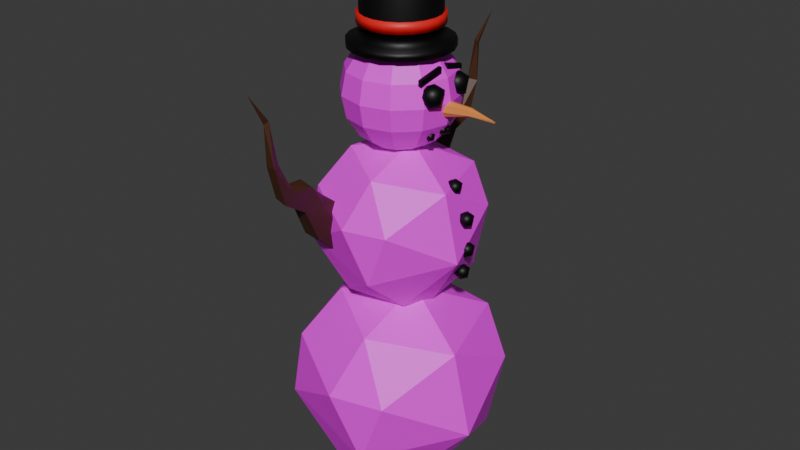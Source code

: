# Source: Snowman.blend  (saved by Blender 4.0.36; exported with 4.5.12 LTS)
import bpy
from mathutils import Matrix  # noqa: F401  (used for matrix-valued properties, if any)

bpy.ops.wm.read_factory_settings(use_empty=True)
scene = bpy.context.scene
scene.name = 'Scene'

# ---- collections
col_collection = bpy.data.collections.new('Collection'); scene.collection.children.link(col_collection)

# ---- images (referenced by path relative to the original .blend; pixels are not part of the script)
import os
ASSET_DIR = os.environ.get("B2B_ASSET_DIR", "")  # directory of the original .blend (textures are referenced by path, not embedded)
HERE = os.path.dirname(os.path.abspath(__file__))  # packed textures are extracted next to this script under _unpacked/

def load_image(name, relpath, width, height, colorspace="sRGB"):
    """Load a texture the original file referenced (path relative to the .blend, or extracted next to this script)."""
    p = next((c for c in (os.path.join(HERE, relpath), os.path.join(ASSET_DIR, relpath)) if relpath and os.path.exists(c)), "")
    if p:
        img = bpy.data.images.load(p, check_existing=True)
        img.name = name
    else:  # same state as the original file: an image datablock whose file is absent (Cycles renders it pink)
        img = bpy.data.images.new(name, width, height)
        img.source = "FILE"
        img.filepath = "//" + (relpath or name)
    img.colorspace_settings.name = colorspace
    return img
img_snow_png = load_image('Snow.PNG', 'Snow.PNG', 1024, 1024, 'sRGB')

# ---- materials (node trees are filled in below, after node groups)
mat_snow = bpy.data.materials.new('Snow')
mat_snow.use_transparent_shadow = False
mat_material_003 = bpy.data.materials.new('Material.003')
mat_material_003.use_transparent_shadow = False
mat_material_005 = bpy.data.materials.new('Material.005')
mat_material_005.use_transparent_shadow = False
mat_material_006 = bpy.data.materials.new('Material.006')
mat_material_006.use_transparent_shadow = False
mat_material_001 = bpy.data.materials.new('Material.001')
mat_material_001.use_transparent_shadow = False
mat_grass = bpy.data.materials.new('Grass')
mat_grass.use_transparent_shadow = False
mat_snow_001 = bpy.data.materials.new('Snow.001')
mat_snow_001.use_transparent_shadow = False

# ---- material node trees
mat_snow.use_nodes = True; mat_snow.node_tree.nodes.clear()
_N = mat_snow.node_tree.nodes; _L = mat_snow.node_tree.links
n0 = _N.new('ShaderNodeBsdfPrincipled'); n0.name = 'Principled BSDF'; n0.location = (10, 300)
n0.inputs[3].default_value = 1.45
n1 = _N.new('ShaderNodeOutputMaterial'); n1.name = 'Material Output'; n1.location = (300, 300)
n2 = _N.new('ShaderNodeTexImage'); n2.name = 'Image Texture'; n2.location = (-583, 219)
n2.image = img_snow_png
_L.new(n0.outputs[0], n1.inputs[0])
_L.new(n2.outputs[0], n0.inputs[0])
n1.is_active_output = True
mat_material_003.use_nodes = True; mat_material_003.node_tree.nodes.clear()
_N = mat_material_003.node_tree.nodes; _L = mat_material_003.node_tree.links
n0 = _N.new('ShaderNodeBsdfPrincipled'); n0.name = 'Principled BSDF'; n0.location = (10, 300)
n0.distribution = 'GGX'
n0.subsurface_method = 'RANDOM_WALK_SKIN'
n0.inputs[0].default_value = (0.0, 0.0, 0.0, 1.0)
n0.inputs[3].default_value = 1.45
n0.inputs[27].default_value = (0.0, 0.0, 0.0, 1.0)
n0.inputs[28].default_value = 1.0
n1 = _N.new('ShaderNodeOutputMaterial'); n1.name = 'Material Output'; n1.location = (300, 300)
_L.new(n0.outputs[0], n1.inputs[0])
n1.is_active_output = True
mat_material_005.use_nodes = True; mat_material_005.node_tree.nodes.clear()
_N = mat_material_005.node_tree.nodes; _L = mat_material_005.node_tree.links
n0 = _N.new('ShaderNodeBsdfPrincipled'); n0.name = 'Principled BSDF'; n0.location = (10, 300)
n0.distribution = 'GGX'
n0.subsurface_method = 'RANDOM_WALK_SKIN'
n0.inputs[0].default_value = (0.8, 0.2817, 0.06342, 1.0)
n0.inputs[3].default_value = 1.45
n0.inputs[27].default_value = (0.0, 0.0, 0.0, 1.0)
n0.inputs[28].default_value = 1.0
n1 = _N.new('ShaderNodeOutputMaterial'); n1.name = 'Material Output'; n1.location = (300, 300)
_L.new(n0.outputs[0], n1.inputs[0])
n1.is_active_output = True
mat_material_006.use_nodes = True; mat_material_006.node_tree.nodes.clear()
_N = mat_material_006.node_tree.nodes; _L = mat_material_006.node_tree.links
n0 = _N.new('ShaderNodeBsdfPrincipled'); n0.name = 'Principled BSDF'; n0.location = (10, 300)
n0.distribution = 'GGX'
n0.subsurface_method = 'RANDOM_WALK_SKIN'
n0.inputs[0].default_value = (0.8, 0.01142, 0.01345, 1.0)
n0.inputs[3].default_value = 1.45
n0.inputs[27].default_value = (0.0, 0.0, 0.0, 1.0)
n0.inputs[28].default_value = 1.0
n1 = _N.new('ShaderNodeOutputMaterial'); n1.name = 'Material Output'; n1.location = (300, 300)
_L.new(n0.outputs[0], n1.inputs[0])
n1.is_active_output = True
mat_material_001.use_nodes = True; mat_material_001.node_tree.nodes.clear()
_N = mat_material_001.node_tree.nodes; _L = mat_material_001.node_tree.links
n0 = _N.new('ShaderNodeBsdfPrincipled'); n0.name = 'Principled BSDF'; n0.location = (10, 300)
n0.distribution = 'GGX'
n0.subsurface_method = 'RANDOM_WALK_SKIN'
n0.inputs[0].default_value = (0.06681, 0.02359, 0.008742, 1.0)
n0.inputs[3].default_value = 1.45
n0.inputs[27].default_value = (0.0, 0.0, 0.0, 1.0)
n0.inputs[28].default_value = 1.0
n1 = _N.new('ShaderNodeOutputMaterial'); n1.name = 'Material Output'; n1.location = (300, 300)
_L.new(n0.outputs[0], n1.inputs[0])
n1.is_active_output = True
mat_grass.use_nodes = True; mat_grass.node_tree.nodes.clear()
_N = mat_grass.node_tree.nodes; _L = mat_grass.node_tree.links
n0 = _N.new('ShaderNodeBsdfPrincipled'); n0.name = 'Principled BSDF'; n0.location = (10, 300)
n0.distribution = 'GGX'
n0.subsurface_method = 'RANDOM_WALK_SKIN'
n0.inputs[0].default_value = (0.02013, 0.06372, 0.01621, 1.0)
n0.inputs[3].default_value = 1.45
n0.inputs[27].default_value = (0.0, 0.0, 0.0, 1.0)
n0.inputs[28].default_value = 1.0
n1 = _N.new('ShaderNodeOutputMaterial'); n1.name = 'Material Output'; n1.location = (300, 300)
_L.new(n0.outputs[0], n1.inputs[0])
n1.is_active_output = True
mat_snow_001.use_nodes = True; mat_snow_001.node_tree.nodes.clear()
_N = mat_snow_001.node_tree.nodes; _L = mat_snow_001.node_tree.links
n0 = _N.new('ShaderNodeBsdfPrincipled'); n0.name = 'Principled BSDF'; n0.location = (10, 300)
n0.distribution = 'GGX'
n0.subsurface_method = 'RANDOM_WALK_SKIN'
n0.inputs[0].default_value = (0.3424, 0.3424, 0.3424, 1.0)
n0.inputs[3].default_value = 1.45
n0.inputs[27].default_value = (0.0, 0.0, 0.0, 1.0)
n0.inputs[28].default_value = 1.0
n1 = _N.new('ShaderNodeOutputMaterial'); n1.name = 'Material Output'; n1.location = (300, 300)
_L.new(n0.outputs[0], n1.inputs[0])
n1.is_active_output = True

# ---- world
world_world = bpy.data.worlds.new('World'); scene.world = world_world
world_world.use_nodes = True; world_world.node_tree.nodes.clear()
_N = world_world.node_tree.nodes; _L = world_world.node_tree.links
n0 = _N.new('ShaderNodeOutputWorld'); n0.name = 'World Output'; n0.location = (300, 300)
n1 = _N.new('ShaderNodeBackground'); n1.name = 'Background'; n1.location = (10, 300)
n1.inputs[0].default_value = (0.05088, 0.05088, 0.05088, 1.0)
_L.new(n1.outputs[0], n0.inputs[0])
n0.is_active_output = True
world_world.color = (0.05088, 0.05088, 0.05088)
world_world.use_sun_shadow = False
world_world.sun_shadow_jitter_overblur = 0.0

# ---- meshes
me_sphere = bpy.data.meshes.new('Sphere')
me_sphere.from_pydata([(0.5349, 0.6479, 1.521), (0.5012, 0.8496, 0.6764), (-0.1323, 0.3819, -0.02456), (0.8581, 0.4979, 1.132), (0.672, 0.5063, 0.3101), (1.003, -0.2514, 0.7245), (0.4861, 0.003823, -0.004841), (0.8238, -0.2524, 1.51), (0.5041, -0.8725, 1.112), (0.2722, -0.8984, 0.4706), (0.3652, -0.3951, 0.0245), (0.1621, -0.7015, 1.632), (0.004595, -1.005, 1.112), (-0.7034, -0.7476, 0.7245), (-0.1861, -0.701, 0.1905), (0.2404, -0.0929, 1.926), (-0.6636, -0.6593, 1.333), (-0.429, -0.3539, 1.778), (-0.9905, -0.03285, 0.7118), (-0.4953, -0.1664, 0.01593), (-0.796, 0.1632, 1.543), (-0.8567, 0.4943, 1.112), (-0.6315, 0.531, 0.291), (-0.2904, 0.7855, 1.511), (-0.4979, 0.8445, 0.6915), (-0.189, 0.3324, 1.85), (0.009011, 0.9915, 1.112), (-0.001705, 0.8375, 0.3428), (0.4312, -0.07879, 3.45), (0.4292, -0.09336, 3.397), (0.4363, -0.1151, 3.455), (0.4437, -0.115, 3.422), (0.4122, -0.1449, 3.446), (0.4169, -0.1368, 3.404), (0.379, -0.1248, 3.461), (0.3978, -0.1227, 3.39), (0.4122, -0.1085, 3.472), (0.3732, -0.1355, 3.422), (0.3694, -0.0979, 3.456), (0.3595, -0.09422, 3.429), (0.3769, -0.07551, 3.41), (0.3893, -0.07831, 3.462), (0.4026, -0.06368, 3.438), (0.4141, -0.06676, 3.412), (0.3878, -0.1021, 3.388), (0.4806, 0.02671, 3.49), (0.4785, 0.01214, 3.436), (0.4857, -0.009571, 3.494), (0.4931, -0.009532, 3.462), (0.4616, -0.03944, 3.486), (0.4663, -0.03132, 3.444), (0.4284, -0.01925, 3.501), (0.4472, -0.01715, 3.429), (0.4616, -0.002982, 3.511), (0.4226, -0.03003, 3.462), (0.4188, 0.007599, 3.496), (0.4089, 0.01128, 3.469), (0.4262, 0.02999, 3.45), (0.4387, 0.0272, 3.502), (0.452, 0.04182, 3.478), (0.4635, 0.03874, 3.452), (0.4371, 0.003436, 3.427), (0.4425, 0.1269, 3.455), (0.4405, 0.1124, 3.402), (0.4476, 0.09065, 3.46), (0.455, 0.09069, 3.427), (0.4235, 0.06079, 3.451), (0.4282, 0.0689, 3.409), (0.3903, 0.08097, 3.467), (0.4091, 0.08308, 3.395), (0.4235, 0.09724, 3.477), (0.3845, 0.07019, 3.427), (0.3807, 0.1078, 3.461), (0.3708, 0.1115, 3.434), (0.3881, 0.1302, 3.415), (0.4006, 0.1274, 3.468), (0.4139, 0.142, 3.443), (0.4254, 0.139, 3.417), (0.3991, 0.1037, 3.393), (0.747, 0.03978, 2.242), (0.7435, 0.01469, 2.15), (0.7558, -0.0227, 2.25), (0.7686, -0.02263, 2.194), (0.7142, -0.07412, 2.235), (0.7224, -0.06015, 2.163), (0.6571, -0.03937, 2.262), (0.6895, -0.03575, 2.138), (0.7143, -0.01135, 2.28), (0.6471, -0.05793, 2.194), (0.6405, 0.006866, 2.252), (0.6236, 0.01321, 2.206), (0.6534, 0.04542, 2.173), (0.6749, 0.04061, 2.263), (0.6978, 0.06579, 2.222), (0.7176, 0.06049, 2.177), (0.6722, -0.000302, 2.135), (0.7913, 0.03978, 2.476), (0.7878, 0.01469, 2.385), (0.8001, -0.0227, 2.484), (0.8129, -0.02263, 2.428), (0.7586, -0.07412, 2.47), (0.7667, -0.06015, 2.397), (0.7014, -0.03937, 2.496), (0.7338, -0.03575, 2.372), (0.7586, -0.01135, 2.514), (0.6914, -0.05793, 2.428), (0.6849, 0.006866, 2.487), (0.6679, 0.01321, 2.44), (0.6977, 0.04542, 2.407), (0.7192, 0.04061, 2.498), (0.7421, 0.06579, 2.456), (0.7619, 0.06049, 2.411), (0.7165, -0.000302, 2.369), (0.7755, 0.03978, 2.758), (0.772, 0.01469, 2.666), (0.7843, -0.0227, 2.766), (0.797, -0.02263, 2.71), (0.7427, -0.07412, 2.751), (0.7509, -0.06015, 2.679), (0.6856, -0.03937, 2.778), (0.718, -0.03575, 2.654), (0.7428, -0.01135, 2.796), (0.6756, -0.05793, 2.71), (0.669, 0.006866, 2.768), (0.6521, 0.01321, 2.722), (0.6819, 0.04542, 2.689), (0.7034, 0.04061, 2.779), (0.7263, 0.06579, 2.738), (0.7461, 0.06049, 2.693), (0.7007, -0.000302, 2.651), (0.6425, 0.03978, 3.024), (0.6391, 0.01469, 2.932), (0.6513, -0.0227, 3.032), (0.6641, -0.02263, 2.976), (0.6098, -0.07412, 3.017), (0.618, -0.06015, 2.945), (0.5526, -0.03937, 3.043), (0.5851, -0.03575, 2.92), (0.6098, -0.01135, 3.061), (0.5427, -0.05793, 2.976), (0.5361, 0.006866, 3.034), (0.5191, 0.01321, 2.988), (0.549, 0.04542, 2.955), (0.5704, 0.04061, 3.045), (0.5934, 0.06579, 3.003), (0.6131, 0.06049, 2.959), (0.5678, -0.000302, 2.917), (0.5516, -0.1103, 3.876), (0.5463, -0.149, 3.734), (0.5652, -0.2066, 3.888), (0.5849, -0.2065, 3.802), (0.5011, -0.2859, 3.866), (0.5137, -0.2643, 3.753), (0.413, -0.2323, 3.906), (0.463, -0.2267, 3.716), (0.5012, -0.1891, 3.934), (0.3977, -0.2609, 3.802), (0.3875, -0.161, 3.892), (0.3614, -0.1512, 3.82), (0.4074, -0.1016, 3.769), (0.4405, -0.109, 3.908), (0.4758, -0.07018, 3.844), (0.5063, -0.07835, 3.775), (0.4364, -0.1721, 3.711), (0.5196, 0.261, 3.886), (0.5143, 0.2224, 3.744), (0.5332, 0.1647, 3.898), (0.5529, 0.1648, 3.811), (0.4691, 0.08544, 3.875), (0.4817, 0.107, 3.763), (0.381, 0.139, 3.915), (0.431, 0.1446, 3.725), (0.4692, 0.1822, 3.943), (0.3657, 0.1104, 3.811), (0.3555, 0.2103, 3.901), (0.3294, 0.2201, 3.83), (0.3754, 0.2697, 3.779), (0.4085, 0.2623, 3.918), (0.4438, 0.3012, 3.854), (0.4743, 0.293, 3.785), (0.4043, 0.1993, 3.72), (0.006803, 0.3691, 4.11), (0.1085, 0.1694, 4.225), (0.1948, 0.3187, 4.11), (0.2524, 0.4185, 3.938), (0.2726, 0.4536, 3.734), (0.2524, 0.4185, 3.531), (0.1948, 0.3187, 3.358), (0.1085, 0.1694, 3.243), (0.183, 0.09492, 4.225), (0.3323, 0.1812, 4.11), (0.4321, 0.2388, 3.938), (0.4672, 0.259, 3.734), (0.4321, 0.2388, 3.531), (0.3323, 0.1812, 3.358), (0.183, 0.09492, 3.243), (0.2102, -0.006803, 4.225), (0.3827, -0.006803, 4.11), (0.498, -0.006803, 3.938), (0.5384, -0.006803, 3.734), (0.498, -0.006803, 3.531), (0.3827, -0.006803, 3.358), (0.2102, -0.006803, 3.243), (0.183, -0.1085, 4.225), (0.3323, -0.1948, 4.11), (0.4321, -0.2524, 3.938), (0.4672, -0.2726, 3.734), (0.4321, -0.2524, 3.531), (0.3323, -0.1948, 3.358), (0.183, -0.1085, 3.243), (0.1085, -0.183, 4.225), (0.1948, -0.3323, 4.11), (0.2524, -0.4321, 3.938), (0.2726, -0.4672, 3.734), (0.2524, -0.4321, 3.531), (0.1948, -0.3323, 3.358), (0.1085, -0.183, 3.243), (0.006803, -0.2102, 4.225), (0.006803, -0.3827, 4.11), (0.006803, -0.498, 3.938), (0.006803, -0.5384, 3.734), (0.006803, -0.498, 3.531), (0.006803, -0.3827, 3.358), (0.006803, -0.2102, 3.243), (-0.09492, -0.183, 4.225), (-0.1812, -0.3323, 4.11), (-0.2388, -0.4321, 3.938), (-0.259, -0.4672, 3.734), (-0.2388, -0.4321, 3.531), (-0.1812, -0.3323, 3.358), (-0.09492, -0.183, 3.243), (0.006803, -0.006803, 4.266), (-0.1694, -0.1085, 4.225), (-0.3187, -0.1948, 4.11), (-0.4185, -0.2524, 3.938), (-0.4536, -0.2726, 3.734), (-0.4185, -0.2524, 3.531), (-0.3187, -0.1948, 3.358), (-0.1694, -0.1085, 3.243), (0.006803, -0.006803, 3.241), (-0.1966, -0.006803, 4.225), (-0.3691, -0.006803, 4.11), (-0.4843, -0.006803, 3.938), (-0.5248, -0.006803, 3.734), (-0.4843, -0.006803, 3.531), (-0.3691, -0.006803, 3.358), (-0.1966, -0.006803, 3.243), (-0.1694, 0.09492, 4.225), (-0.3187, 0.1812, 4.11), (-0.4185, 0.2388, 3.938), (-0.4536, 0.259, 3.734), (-0.4185, 0.2388, 3.531), (-0.3187, 0.1812, 3.358), (-0.1694, 0.09492, 3.243), (-0.09492, 0.1694, 4.225), (-0.1812, 0.3187, 4.11), (-0.2388, 0.4185, 3.938), (-0.259, 0.4536, 3.734), (-0.2388, 0.4185, 3.531), (-0.1812, 0.3187, 3.358), (-0.09492, 0.1694, 3.243), (0.006803, 0.1966, 4.225), (0.006803, 0.4843, 3.938), (0.006803, 0.5248, 3.734), (0.006803, 0.4843, 3.531), (0.006803, 0.3691, 3.358), (0.006803, 0.1966, 3.243), (0.4199, 0.5052, 3.009), (0.3935, 0.663, 2.348), (-0.102, 0.2972, 1.8), (0.6726, 0.388, 2.704), (0.527, 0.3945, 2.062), (0.7863, -0.1981, 2.386), (0.3817, 0.001507, 1.815), (0.6458, -0.1989, 3.0), (0.3957, -0.6838, 2.688), (0.2144, -0.7041, 2.187), (0.2871, -0.3105, 1.838), (0.1283, -0.5501, 3.096), (0.005076, -0.7876, 2.688), (-0.5486, -0.5862, 2.386), (-0.144, -0.5497, 1.968), (0.1895, -0.07414, 3.325), (-0.5175, -0.5171, 2.862), (-0.334, -0.2783, 3.21), (-0.7732, -0.02717, 2.376), (-0.3859, -0.1317, 1.831), (-0.6211, 0.1262, 3.026), (-0.6685, 0.3851, 2.688), (-0.4924, 0.4138, 2.047), (-0.2256, 0.6129, 3.001), (-0.388, 0.659, 2.36), (-0.1464, 0.2585, 3.266), (0.00853, 0.774, 2.688), (0.0001488, 0.6535, 2.087), (0.4829, 0.05189, 3.622), (0.4829, 0.0007934, 3.596), (0.4829, -0.05443, 3.611), (0.978, -0.008632, 3.664), (0.4829, -0.08389, 3.663), (0.4829, -0.06822, 3.72), (0.4829, -0.01445, 3.75), (0.9781, -0.01276, 3.682), (0.4829, 0.04415, 3.731), (0.4829, 0.07071, 3.678), (0.9779, 0.002372, 3.672), (0.7359, 0.001949, 3.653), (0.7455, -0.04713, 3.682), (0.7315, -0.03928, 3.725), (0.7309, -0.01101, 3.74), (0.7312, 0.01957, 3.731), (0.7472, 0.03517, 3.694), (0.42, 0.04168, 3.993), (0.4202, 0.04063, 4.041), (0.3907, 0.2716, 3.928), (0.3908, 0.2705, 3.976), (0.4547, 0.04611, 3.993), (0.4549, 0.04505, 4.041), (0.4254, 0.276, 3.928), (0.4255, 0.2749, 3.976), (0.438, -0.05539, 3.993), (0.4381, -0.05433, 4.041), (0.4143, -0.2859, 3.928), (0.4145, -0.2849, 3.976), (0.4728, -0.05896, 3.993), (0.4729, -0.0579, 4.041), (0.4491, -0.2895, 3.928), (0.4492, -0.2884, 3.976), (0.006803, 0.4615, 4.124), (-0.1379, 0.4386, 4.124), (-0.2685, 0.3721, 4.124), (-0.3721, 0.2685, 4.124), (-0.4386, 0.1379, 4.124), (-0.4615, -0.006803, 4.124), (-0.4386, -0.1515, 4.124), (-0.3721, -0.2821, 4.124), (-0.2685, -0.3857, 4.124), (-0.1379, -0.4522, 4.124), (0.006803, -0.4751, 4.124), (0.1515, -0.4522, 4.124), (0.2821, -0.3857, 4.124), (0.3857, -0.2821, 4.124), (0.4522, -0.1515, 4.124), (0.4751, -0.006803, 4.124), (0.4522, 0.1379, 4.124), (0.3857, 0.2685, 4.124), (0.2821, 0.3721, 4.124), (0.1515, 0.4386, 4.124), (0.006803, 0.3486, 4.19), (-0.103, 0.3312, 4.19), (-0.2021, 0.2808, 4.19), (-0.2808, 0.2021, 4.19), (-0.3312, 0.103, 4.19), (-0.3486, -0.006803, 4.19), (-0.3312, -0.1166, 4.19), (-0.2808, -0.2157, 4.19), (-0.2021, -0.2944, 4.19), (-0.103, -0.3448, 4.19), (0.006803, -0.3622, 4.19), (0.1166, -0.3448, 4.19), (0.2157, -0.2944, 4.19), (0.2944, -0.2157, 4.19), (0.3448, -0.1166, 4.19), (0.3622, -0.006803, 4.19), (0.3448, 0.103, 4.19), (0.2944, 0.2021, 4.19), (0.2157, 0.2808, 4.19), (0.1166, 0.3312, 4.19), (-0.1379, 0.4386, 4.19), (0.006803, 0.4615, 4.19), (-0.2685, 0.3721, 4.19), (-0.3721, 0.2685, 4.19), (-0.4386, 0.1379, 4.19), (-0.4615, -0.006803, 4.19), (-0.4386, -0.1515, 4.19), (-0.3721, -0.2821, 4.19), (-0.2685, -0.3857, 4.19), (-0.1379, -0.4522, 4.19), (0.006803, -0.4751, 4.19), (0.1515, -0.4522, 4.19), (0.2821, -0.3857, 4.19), (0.3857, -0.2821, 4.19), (0.4522, -0.1515, 4.19), (0.4751, -0.006803, 4.19), (0.4522, 0.1379, 4.19), (0.3857, 0.2685, 4.19), (0.2821, 0.3721, 4.19), (0.1515, 0.4386, 4.19), (0.006803, 0.3486, 4.912), (-0.103, 0.3312, 4.912), (-0.2021, 0.2808, 4.912), (-0.2808, 0.2021, 4.912), (-0.3312, 0.103, 4.912), (-0.3486, -0.006803, 4.912), (-0.3312, -0.1166, 4.912), (-0.2808, -0.2157, 4.912), (-0.2021, -0.2944, 4.912), (-0.103, -0.3448, 4.912), (0.006803, -0.3622, 4.912), (0.1166, -0.3448, 4.912), (0.2157, -0.2944, 4.912), (0.2944, -0.2157, 4.912), (0.3448, -0.1166, 4.912), (0.3622, -0.006803, 4.912), (0.3448, 0.103, 4.912), (0.2944, 0.2021, 4.912), (0.2157, 0.2808, 4.912), (0.1166, 0.3312, 4.912), (-0.3312, 0.103, 4.32), (-0.3312, 0.103, 4.414), (-0.3486, -0.006803, 4.414), (-0.3486, -0.006803, 4.32), (0.1166, 0.3312, 4.32), (0.1166, 0.3312, 4.414), (0.006803, 0.3486, 4.414), (0.006803, 0.3486, 4.32), (0.2157, -0.2944, 4.32), (0.2157, -0.2944, 4.414), (0.2944, -0.2157, 4.414), (0.2944, -0.2157, 4.32), (-0.3312, -0.1166, 4.414), (-0.3312, -0.1166, 4.32), (0.3448, -0.1166, 4.414), (0.3448, -0.1166, 4.32), (-0.2808, -0.2157, 4.414), (-0.2808, -0.2157, 4.32), (0.3622, -0.006803, 4.414), (0.3622, -0.006803, 4.32), (-0.2021, -0.2944, 4.414), (-0.2021, -0.2944, 4.32), (-0.103, 0.3312, 4.414), (-0.103, 0.3312, 4.32), (0.3448, 0.103, 4.414), (0.3448, 0.103, 4.32), (-0.103, -0.3448, 4.414), (-0.103, -0.3448, 4.32), (-0.2021, 0.2808, 4.414), (-0.2021, 0.2808, 4.32), (0.2944, 0.2021, 4.414), (0.2944, 0.2021, 4.32), (0.006803, -0.3622, 4.414), (0.006803, -0.3622, 4.32), (-0.2808, 0.2021, 4.414), (-0.2808, 0.2021, 4.32), (0.2157, 0.2808, 4.414), (0.2157, 0.2808, 4.32), (0.1166, -0.3448, 4.414), (0.1166, -0.3448, 4.32), (-0.3543, 0.1105, 4.317), (-0.3543, 0.1105, 4.417), (-0.3729, -0.006803, 4.417), (-0.3729, -0.006803, 4.317), (0.1241, 0.3543, 4.317), (0.1241, 0.3543, 4.417), (0.006803, 0.3729, 4.417), (0.006803, 0.3729, 4.317), (0.23, -0.314, 4.317), (0.23, -0.314, 4.417), (0.314, -0.23, 4.417), (0.314, -0.23, 4.317), (-0.3543, -0.1241, 4.417), (-0.3543, -0.1241, 4.317), (0.3679, -0.1241, 4.417), (0.3679, -0.1241, 4.317), (-0.3004, -0.23, 4.417), (-0.3004, -0.23, 4.317), (0.3865, -0.006803, 4.417), (0.3865, -0.006803, 4.317), (-0.2164, -0.314, 4.417), (-0.2164, -0.314, 4.317), (-0.1105, 0.3543, 4.417), (-0.1105, 0.3543, 4.317), (0.3679, 0.1105, 4.417), (0.3679, 0.1105, 4.317), (-0.1105, -0.3679, 4.417), (-0.1105, -0.3679, 4.317), (-0.2164, 0.3004, 4.417), (-0.2164, 0.3004, 4.317), (0.314, 0.2164, 4.417), (0.314, 0.2164, 4.317), (0.006803, -0.3865, 4.417), (0.006803, -0.3865, 4.317), (-0.3004, 0.2164, 4.417), (-0.3004, 0.2164, 4.317), (0.23, 0.3004, 4.417), (0.23, 0.3004, 4.317), (0.1241, -0.3679, 4.417), (0.1241, -0.3679, 4.317), (-0.3668, 0.617, 2.364), (-0.3943, 0.5417, 2.787), (-0.2031, 1.321, 3.8), (-0.3305, 0.8309, 2.564), (-0.3018, 0.9904, 2.885), (-0.2597, 1.226, 3.04), (-0.1613, 1.322, 3.405), (-0.157, 1.202, 3.077), (-0.1593, 1.004, 3.01), (-0.1753, 0.7859, 2.572), (-0.1841, 1.115, 3.163), (-0.1988, 0.8691, 3.12), (-0.2894, 1.136, 3.119), (-0.3386, 0.9209, 3.092), (-0.1624, 1.307, 3.783), (-0.4191, 0.5908, 2.552), (-0.2436, 1.345, 3.416), (-0.1495, 0.5706, 2.514), (-0.1715, 1.347, 3.772), (-0.2036, 0.517, 2.826), (-0.3361, 0.7459, 2.934), (-0.233, 1.267, 3.424), (-0.1402, 1.505, 4.064), (-0.2237, -0.636, 2.364), (-0.2169, -0.5561, 2.787), (-0.1975, -1.359, 3.8), (-0.2028, -0.8519, 2.564), (-0.1888, -1.013, 2.885), (-0.1678, -1.252, 3.04), (-0.2378, -1.37, 3.405), (-0.2732, -1.256, 3.077), (-0.3227, -1.064, 3.01), (-0.3644, -0.849, 2.572), (-0.2697, -1.165, 3.163), (-0.3199, -0.9233, 3.12), (-0.1627, -1.157, 3.119), (-0.1714, -0.9367, 3.092), (-0.2405, -1.355, 3.783), (-0.1801, -0.5971, 2.552), (-0.1523, -1.371, 3.416), (-0.4456, -0.648, 2.514), (-0.2214, -1.392, 3.772), (-0.4074, -0.5821, 2.826), (-0.2196, -0.7684, 2.934), (-0.1828, -1.299, 3.424), (-0.2103, -1.552, 4.064)], [], [(26, 1, 27), (23, 0, 26), (0, 23, 25, 15), (27, 1, 4), (26, 0, 1), (0, 3, 1), (4, 6, 2), (15, 7, 0), (0, 7, 3), (6, 5, 10), (7, 8, 5), (7, 15, 11), (9, 14, 10), (11, 12, 8), (15, 17, 11), (14, 19, 10), (12, 13, 9), (6, 10, 19), (14, 13, 19), (17, 20, 16), (6, 19, 2), (20, 21, 18), (17, 15, 25), (21, 23, 24), (20, 25, 23), (21, 24, 22), (20, 23, 21), (23, 26, 24), (27, 4, 2), (16, 12, 11, 17), (1, 3, 4), (4, 5, 6), (3, 7, 5), (4, 3, 5), (5, 8, 9), (7, 11, 8), (10, 5, 9), (8, 12, 9), (9, 13, 14), (12, 16, 13), (18, 13, 16, 20), (19, 13, 18), (19, 18, 22), (20, 17, 25), (19, 22, 2), (18, 21, 22), (22, 27, 2), (24, 26, 27), (22, 24, 27), (42, 28, 43), (41, 28, 42), (35, 44, 29), (36, 30, 28), (29, 31, 33), (30, 32, 31), (30, 36, 32), (33, 35, 29), (36, 34, 32), (32, 37, 33), (35, 37, 44), (34, 36, 41), (39, 37, 34, 38), (39, 41, 40), (38, 41, 39), (41, 42, 40), (41, 36, 28), (43, 29, 44), (43, 28, 29), (29, 28, 31), (28, 30, 31), (31, 32, 33), (33, 37, 35), (32, 34, 37), (44, 37, 39), (44, 39, 40), (38, 34, 41), (40, 43, 44), (40, 42, 43), (59, 45, 60), (58, 45, 59), (52, 61, 46), (53, 47, 45), (46, 48, 50), (47, 49, 48), (47, 53, 49), (50, 52, 46), (53, 51, 49), (49, 54, 50), (52, 54, 61), (51, 53, 58), (56, 54, 51, 55), (56, 58, 57), (55, 58, 56), (58, 59, 57), (58, 53, 45), (60, 46, 61), (60, 45, 46), (46, 45, 48), (45, 47, 48), (48, 49, 50), (50, 54, 52), (49, 51, 54), (61, 54, 56), (61, 56, 57), (55, 51, 58), (57, 60, 61), (57, 59, 60), (76, 62, 77), (75, 62, 76), (69, 78, 63), (70, 64, 62), (63, 65, 67), (64, 66, 65), (64, 70, 66), (67, 69, 63), (70, 68, 66), (66, 71, 67), (69, 71, 78), (68, 70, 75), (73, 71, 68, 72), (73, 75, 74), (72, 75, 73), (75, 76, 74), (75, 70, 62), (77, 63, 78), (77, 62, 63), (63, 62, 65), (62, 64, 65), (65, 66, 67), (67, 71, 69), (66, 68, 71), (78, 71, 73), (78, 73, 74), (72, 68, 75), (74, 77, 78), (74, 76, 77), (93, 79, 94), (92, 79, 93), (86, 95, 80), (87, 81, 79), (80, 82, 84), (81, 83, 82), (81, 87, 83), (84, 86, 80), (87, 85, 83), (83, 88, 84), (86, 88, 95), (85, 87, 92), (90, 88, 85, 89), (90, 92, 91), (89, 92, 90), (92, 93, 91), (92, 87, 79), (94, 80, 95), (94, 79, 80), (80, 79, 82), (79, 81, 82), (82, 83, 84), (84, 88, 86), (83, 85, 88), (95, 88, 90), (95, 90, 91), (89, 85, 92), (91, 94, 95), (91, 93, 94), (110, 96, 111), (109, 96, 110), (103, 112, 97), (104, 98, 96), (97, 99, 101), (98, 100, 99), (98, 104, 100), (101, 103, 97), (104, 102, 100), (100, 105, 101), (103, 105, 112), (102, 104, 109), (107, 105, 102, 106), (107, 109, 108), (106, 109, 107), (109, 110, 108), (109, 104, 96), (111, 97, 112), (111, 96, 97), (97, 96, 99), (96, 98, 99), (99, 100, 101), (101, 105, 103), (100, 102, 105), (112, 105, 107), (112, 107, 108), (106, 102, 109), (108, 111, 112), (108, 110, 111), (127, 113, 128), (126, 113, 127), (120, 129, 114), (121, 115, 113), (114, 116, 118), (115, 117, 116), (115, 121, 117), (118, 120, 114), (121, 119, 117), (117, 122, 118), (120, 122, 129), (119, 121, 126), (124, 122, 119, 123), (124, 126, 125), (123, 126, 124), (126, 127, 125), (126, 121, 113), (128, 114, 129), (128, 113, 114), (114, 113, 116), (113, 115, 116), (116, 117, 118), (118, 122, 120), (117, 119, 122), (129, 122, 124), (129, 124, 125), (123, 119, 126), (125, 128, 129), (125, 127, 128), (144, 130, 145), (143, 130, 144), (137, 146, 131), (138, 132, 130), (131, 133, 135), (132, 134, 133), (132, 138, 134), (135, 137, 131), (138, 136, 134), (134, 139, 135), (137, 139, 146), (136, 138, 143), (141, 139, 136, 140), (141, 143, 142), (140, 143, 141), (143, 144, 142), (143, 138, 130), (145, 131, 146), (145, 130, 131), (131, 130, 133), (130, 132, 133), (133, 134, 135), (135, 139, 137), (134, 136, 139), (146, 139, 141), (146, 141, 142), (140, 136, 143), (142, 145, 146), (142, 144, 145), (161, 147, 162), (160, 147, 161), (154, 163, 148), (155, 149, 147), (148, 150, 152), (149, 151, 150), (149, 155, 151), (152, 154, 148), (155, 153, 151), (151, 156, 152), (154, 156, 163), (153, 155, 160), (158, 156, 153, 157), (158, 160, 159), (157, 160, 158), (160, 161, 159), (160, 155, 147), (162, 148, 163), (162, 147, 148), (148, 147, 150), (147, 149, 150), (150, 151, 152), (152, 156, 154), (151, 153, 156), (163, 156, 158), (163, 158, 159), (157, 153, 160), (159, 162, 163), (159, 161, 162), (178, 164, 179), (177, 164, 178), (171, 180, 165), (172, 166, 164), (165, 167, 169), (166, 168, 167), (166, 172, 168), (169, 171, 165), (172, 170, 168), (168, 173, 169), (171, 173, 180), (170, 172, 177), (175, 173, 170, 174), (175, 177, 176), (174, 177, 175), (177, 178, 176), (177, 172, 164), (179, 165, 180), (179, 164, 165), (165, 164, 167), (164, 166, 167), (167, 168, 169), (169, 173, 171), (168, 170, 173), (180, 173, 175), (180, 175, 176), (174, 170, 177), (176, 179, 180), (176, 178, 179), (266, 265, 187, 188), (264, 263, 185, 186), (262, 181, 183, 184), (261, 231, 182), (239, 266, 188), (265, 264, 186, 187), (263, 262, 184, 185), (181, 261, 182, 183), (184, 183, 190, 191), (182, 231, 189), (239, 188, 195), (187, 186, 193, 194), (185, 184, 191, 192), (183, 182, 189, 190), (188, 187, 194, 195), (186, 185, 192, 193), (239, 195, 202), (194, 193, 200, 201), (192, 191, 198, 199), (190, 189, 196, 197), (195, 194, 201, 202), (193, 192, 199, 200), (191, 190, 197, 198), (189, 231, 196), (197, 196, 203, 204), (202, 201, 208, 209), (200, 199, 206, 207), (198, 197, 204, 205), (196, 231, 203), (239, 202, 209), (201, 200, 207, 208), (199, 198, 205, 206), (209, 208, 215, 216), (207, 206, 213, 214), (205, 204, 211, 212), (203, 231, 210), (239, 209, 216), (208, 207, 214, 215), (206, 205, 212, 213), (204, 203, 210, 211), (210, 231, 217), (239, 216, 223), (215, 214, 221, 222), (213, 212, 219, 220), (211, 210, 217, 218), (216, 215, 222, 223), (214, 213, 220, 221), (212, 211, 218, 219), (222, 221, 228, 229), (220, 219, 226, 227), (218, 217, 224, 225), (223, 222, 229, 230), (221, 220, 227, 228), (219, 218, 225, 226), (217, 231, 224), (239, 223, 230), (230, 229, 237, 238), (228, 227, 235, 236), (226, 225, 233, 234), (224, 231, 232), (239, 230, 238), (229, 228, 236, 237), (227, 226, 234, 235), (225, 224, 232, 233), (236, 235, 243, 244), (234, 233, 241, 242), (232, 231, 240), (239, 238, 246), (237, 236, 244, 245), (235, 234, 242, 243), (233, 232, 240, 241), (238, 237, 245, 246), (239, 246, 253), (245, 244, 251, 252), (243, 242, 249, 250), (241, 240, 247, 248), (246, 245, 252, 253), (244, 243, 250, 251), (242, 241, 248, 249), (240, 231, 247), (250, 249, 256, 257), (248, 247, 254, 255), (253, 252, 259, 260), (251, 250, 257, 258), (249, 248, 255, 256), (247, 231, 254), (239, 253, 260), (252, 251, 258, 259), (260, 259, 265, 266), (258, 257, 263, 264), (256, 255, 181, 262), (254, 231, 261), (239, 260, 266), (259, 258, 264, 265), (257, 256, 262, 263), (255, 254, 261, 181), (293, 268, 294), (290, 267, 293), (267, 290, 292, 282), (294, 268, 271), (293, 267, 268), (267, 270, 268), (271, 273, 269), (282, 274, 267), (267, 274, 270), (273, 272, 277), (274, 275, 272), (274, 282, 278), (276, 281, 277), (278, 279, 275), (282, 284, 278), (281, 286, 277), (279, 280, 276), (273, 277, 286), (281, 280, 286), (284, 287, 283), (273, 286, 269), (287, 288, 285), (284, 282, 292), (288, 290, 291), (287, 292, 290), (288, 291, 289), (287, 290, 288), (290, 293, 291), (294, 271, 269), (283, 279, 278, 284), (268, 270, 271), (271, 272, 273), (270, 274, 272), (271, 270, 272), (272, 275, 276), (274, 278, 275), (277, 272, 276), (275, 279, 276), (276, 280, 281), (279, 283, 280), (285, 280, 283, 287), (286, 280, 285), (286, 285, 289), (287, 284, 292), (286, 289, 269), (285, 288, 289), (289, 294, 269), (291, 293, 294), (289, 291, 294), (305, 306, 311), (306, 298, 307), (307, 302, 308), (308, 302, 309), (302, 310, 309), (305, 311, 310), (302, 298, 305), (307, 299, 297), (306, 297, 296), (295, 306, 296), (304, 311, 295), (305, 298, 306), (307, 298, 302), (302, 305, 310), (299, 300, 301, 303, 304, 295, 296, 297), (311, 304, 303, 310), (310, 303, 301, 309), (301, 300, 308, 309), (300, 299, 307, 308), (306, 307, 297), (295, 311, 306), (312, 313, 315, 314), (314, 315, 319, 318), (318, 319, 317, 316), (316, 317, 313, 312), (314, 318, 316, 312), (319, 315, 313, 317), (320, 322, 323, 321), (322, 326, 327, 323), (326, 324, 325, 327), (324, 320, 321, 325), (322, 320, 324, 326), (327, 325, 321, 323), (342, 341, 381, 382), (335, 334, 374, 375), (343, 342, 382, 383), (336, 335, 375, 376), (329, 328, 369, 368), (344, 343, 383, 384), (337, 336, 376, 377), (330, 329, 368, 370), (345, 344, 384, 385), (338, 337, 377, 378), (331, 330, 370, 371), (346, 345, 385, 386), (339, 338, 378, 379), (332, 331, 371, 372), (347, 346, 386, 387), (340, 339, 379, 380), (333, 332, 372, 373), (328, 347, 387, 369), (341, 340, 380, 381), (334, 333, 373, 374), (410, 409, 392, 393), (348, 349, 368, 369), (349, 350, 370, 368), (350, 351, 371, 370), (351, 352, 372, 371), (352, 353, 373, 372), (353, 354, 374, 373), (354, 355, 375, 374), (355, 356, 376, 375), (356, 357, 377, 376), (357, 358, 378, 377), (358, 359, 379, 378), (359, 360, 380, 379), (360, 361, 381, 380), (361, 362, 382, 381), (362, 363, 383, 382), (363, 364, 384, 383), (364, 365, 385, 384), (365, 366, 386, 385), (366, 367, 387, 386), (367, 348, 369, 387), (389, 388, 407, 406, 405, 404, 403, 402, 401, 400, 399, 398, 397, 396, 395, 394, 393, 392, 391, 390), (414, 413, 407, 388), (418, 417, 400, 401), (420, 410, 393, 394), (422, 418, 401, 402), (424, 420, 394, 395), (426, 422, 402, 403), (428, 424, 395, 396), (430, 414, 388, 389), (432, 426, 403, 404), (434, 428, 396, 397), (436, 430, 389, 390), (438, 432, 404, 405), (440, 434, 397, 398), (442, 436, 390, 391), (444, 438, 405, 406), (446, 440, 398, 399), (409, 442, 391, 392), (413, 444, 406, 407), (417, 446, 399, 400), (329, 330, 331, 332, 333, 334, 335, 336, 337, 338, 339, 340, 341, 342, 343, 344, 345, 346, 347, 328), (360, 359, 447, 416), (411, 408, 448, 451), (367, 366, 445, 412), (436, 442, 482, 476), (352, 351, 443, 408), (429, 425, 465, 469), (359, 358, 441, 447), (413, 414, 454, 453), (366, 365, 439, 445), (443, 437, 477, 483), (351, 350, 437, 443), (414, 430, 470, 454), (358, 357, 435, 441), (415, 412, 452, 455), (365, 364, 433, 439), (438, 444, 484, 478), (350, 349, 431, 437), (431, 415, 455, 471), (357, 356, 429, 435), (417, 418, 458, 457), (364, 363, 427, 433), (445, 439, 479, 485), (349, 348, 415, 431), (426, 432, 472, 466), (356, 355, 425, 429), (419, 416, 456, 459), (363, 362, 423, 427), (440, 446, 486, 480), (355, 354, 421, 425), (433, 427, 467, 473), (362, 361, 419, 423), (410, 420, 460, 450), (354, 353, 411, 421), (447, 441, 481, 487), (361, 360, 416, 419), (428, 434, 474, 468), (348, 367, 412, 415), (421, 411, 451, 461), (353, 352, 408, 411), (442, 409, 449, 482), (456, 487, 486, 457), (452, 485, 484, 453), (448, 483, 482, 449), (487, 481, 480, 486), (485, 479, 478, 484), (483, 477, 476, 482), (481, 475, 474, 480), (479, 473, 472, 478), (477, 471, 470, 476), (475, 469, 468, 474), (473, 467, 466, 472), (471, 455, 454, 470), (469, 465, 464, 468), (467, 463, 462, 466), (465, 461, 460, 464), (463, 459, 458, 462), (461, 451, 450, 460), (459, 456, 457, 458), (455, 452, 453, 454), (451, 448, 449, 450), (424, 428, 468, 464), (441, 435, 475, 481), (409, 410, 450, 449), (427, 423, 463, 467), (434, 440, 480, 474), (416, 447, 487, 456), (422, 426, 466, 462), (439, 433, 473, 479), (446, 417, 457, 486), (425, 421, 461, 465), (432, 438, 478, 472), (412, 445, 485, 452), (420, 424, 464, 460), (437, 431, 471, 477), (444, 413, 453, 484), (423, 419, 459, 463), (430, 436, 476, 470), (408, 443, 483, 448), (418, 422, 462, 458), (435, 429, 469, 475), (506, 494, 504), (504, 493, 500), (508, 489, 507), (509, 500, 498), (505, 499, 507), (495, 494, 498), (497, 496, 505), (501, 503, 508), (508, 503, 489), (506, 510, 502), (490, 504, 509), (507, 488, 505), (494, 502, 509), (489, 503, 488, 507), (509, 502, 490), (491, 503, 501, 492), (490, 502, 510), (503, 491, 488), (492, 501, 500, 493), (501, 499, 498, 500), (508, 499, 501), (498, 499, 496, 495), (505, 496, 499), (497, 505, 488, 491), (496, 497, 491, 492), (495, 496, 492, 493), (494, 495, 493, 504), (509, 504, 500), (494, 506, 502), (498, 494, 509), (507, 499, 508), (506, 490, 510), (490, 506, 504), (529, 517, 527), (527, 516, 523), (531, 512, 530), (532, 523, 521), (528, 522, 530), (518, 517, 521), (520, 519, 528), (524, 526, 531), (531, 526, 512), (529, 533, 525), (513, 527, 532), (530, 511, 528), (517, 525, 532), (512, 526, 511, 530), (532, 525, 513), (514, 526, 524, 515), (513, 525, 533), (526, 514, 511), (515, 524, 523, 516), (524, 522, 521, 523), (531, 522, 524), (521, 522, 519, 518), (528, 519, 522), (520, 528, 511, 514), (519, 520, 514, 515), (518, 519, 515, 516), (517, 518, 516, 527), (532, 527, 523), (517, 529, 525), (521, 517, 532), (530, 522, 531), (529, 513, 533), (513, 529, 527)])
me_sphere.polygons.foreach_set('use_smooth', [0, 0, 0, 0, 0, 0, 0, 0, 0, 0, 0, 0, 0, 0, 0, 0, 0, 0, 0, 0, 0, 0, 0, 0, 0, 0, 0, 0, 0, 0, 0, 0, 0, 0, 0, 0, 0, 0, 0, 0, 0, 0, 0, 0, 0, 0, 0, 0, 0, 1, 1, 1, 1, 1, 1, 1, 1, 1, 1, 1, 1, 1, 1, 1, 1, 1, 1, 1, 1, 1, 1, 1, 1, 1, 1, 1, 1, 1, 1, 1, 1, 1, 1, 1, 1, 1, 1, 1, 1, 1, 1, 1, 1, 1, 1, 1, 1, 1, 1, 1, 1, 1, 1, 1, 1, 1, 1, 1, 1, 1, 1, 1, 1, 1, 1, 1, 1, 1, 1, 1, 1, 1, 1, 1, 1, 1, 1, 1, 1, 1, 1, 1, 1, 1, 1, 1, 1, 1, 1, 1, 1, 1, 1, 1, 1, 1, 1, 1, 1, 1, 1, 1, 1, 1, 1, 1, 1, 1, 1, 1, 1, 1, 1, 1, 1, 1, 1, 1, 1, 1, 1, 1, 1, 1, 1, 1, 1, 1, 1, 1, 1, 1, 1, 1, 1, 1, 1, 1, 1, 1, 1, 1, 1, 1, 1, 1, 1, 1, 1, 1, 1, 1, 1, 1, 1, 1, 1, 1, 1, 1, 1, 1, 1, 1, 1, 1, 1, 1, 1, 1, 1, 1, 1, 1, 1, 1, 1, 1, 1, 1, 1, 1, 1, 1, 1, 1, 1, 1, 1, 1, 1, 1, 1, 1, 1, 1, 1, 1, 1, 1, 1, 1, 1, 1, 1, 1, 1, 1, 1, 1, 1, 1, 1, 1, 1, 1, 1, 1, 1, 1, 1, 1, 1, 1, 1, 1, 1, 1, 1, 1, 1, 1, 1, 1, 1, 1, 1, 1, 1, 1, 1, 1, 1, 1, 1, 1, 1, 1, 1, 1, 1, 1, 1, 1, 1, 1, 1, 1, 1, 1, 0, 0, 0, 0, 0, 0, 0, 0, 0, 0, 0, 0, 0, 0, 0, 0, 0, 0, 0, 0, 0, 0, 0, 0, 0, 0, 0, 0, 0, 0, 0, 0, 0, 0, 0, 0, 0, 0, 0, 0, 0, 0, 0, 0, 0, 0, 0, 0, 0, 0, 0, 0, 0, 0, 0, 0, 0, 0, 0, 0, 0, 0, 0, 0, 0, 0, 0, 0, 0, 0, 0, 0, 0, 0, 0, 0, 0, 0, 0, 0, 0, 0, 0, 0, 0, 0, 0, 0, 0, 0, 0, 0, 0, 0, 0, 0, 0, 0, 0, 0, 0, 0, 0, 0, 0, 0, 0, 0, 0, 0, 0, 0, 0, 0, 0, 0, 0, 0, 0, 0, 0, 0, 0, 0, 0, 0, 0, 0, 0, 0, 0, 0, 0, 0, 0, 0, 0, 0, 0, 0, 0, 0, 0, 0, 0, 0, 0, 0, 0, 0, 0, 0, 0, 0, 0, 0, 0, 0, 0, 0, 0, 0, 0, 0, 0, 0, 0, 0, 0, 0, 0, 0, 0, 0, 0, 0, 0, 0, 1, 1, 1, 1, 1, 1, 1, 1, 1, 1, 1, 1, 1, 1, 1, 1, 1, 1, 1, 1, 1, 1, 1, 1, 1, 1, 1, 1, 1, 1, 1, 1, 1, 1, 1, 1, 1, 1, 1, 1, 1, 1, 1, 1, 1, 1, 1, 1, 1, 1, 1, 1, 1, 1, 1, 1, 1, 1, 1, 1, 1, 1, 1, 1, 1, 1, 1, 1, 1, 1, 1, 1, 1, 1, 1, 1, 1, 1, 1, 1, 1, 1, 1, 1, 1, 1, 1, 1, 1, 1, 1, 1, 1, 1, 1, 1, 1, 1, 1, 1, 1, 1, 1, 1, 1, 1, 1, 1, 1, 1, 1, 1, 1, 1, 1, 1, 1, 1, 1, 1, 1, 1, 1, 1, 1, 1, 1, 1, 1, 1, 1, 1, 1, 1, 1, 1, 1, 1, 1, 1, 1, 1, 0, 0, 0, 0, 0, 0, 0, 0, 0, 0, 0, 0, 0, 0, 0, 0, 0, 0, 0, 0, 0, 0, 0, 0, 0, 0, 0, 0, 0, 0, 0, 0, 0, 0, 0, 0, 0, 0, 0, 0, 0, 0, 0, 0, 0, 0, 0, 0, 0, 0, 0, 0, 0, 0, 0, 0, 0, 0, 0, 0, 0, 0, 0, 0, 0, 0])
me_sphere.polygons.foreach_set('material_index', [0, 0, 0, 0, 0, 0, 0, 0, 0, 0, 0, 0, 0, 0, 0, 0, 0, 0, 0, 0, 0, 0, 0, 0, 0, 0, 0, 0, 0, 0, 0, 0, 0, 0, 0, 0, 0, 0, 0, 0, 0, 0, 0, 0, 0, 0, 0, 0, 0, 1, 1, 1, 1, 1, 1, 1, 1, 1, 1, 1, 1, 1, 1, 1, 1, 1, 1, 1, 1, 1, 1, 1, 1, 1, 1, 1, 1, 1, 1, 1, 1, 1, 1, 1, 1, 1, 1, 1, 1, 1, 1, 1, 1, 1, 1, 1, 1, 1, 1, 1, 1, 1, 1, 1, 1, 1, 1, 1, 1, 1, 1, 1, 1, 1, 1, 1, 1, 1, 1, 1, 1, 1, 1, 1, 1, 1, 1, 1, 1, 1, 1, 1, 1, 1, 1, 1, 1, 1, 1, 1, 1, 1, 1, 1, 1, 1, 1, 1, 1, 1, 1, 1, 1, 1, 1, 1, 1, 1, 1, 1, 1, 1, 1, 1, 1, 1, 1, 1, 1, 1, 1, 1, 1, 1, 1, 1, 1, 1, 1, 1, 1, 1, 1, 1, 1, 1, 1, 1, 1, 1, 1, 1, 1, 1, 1, 1, 1, 1, 1, 1, 1, 1, 1, 1, 1, 1, 1, 1, 1, 1, 1, 1, 1, 1, 1, 1, 1, 1, 1, 1, 1, 1, 1, 1, 1, 1, 1, 1, 1, 1, 1, 1, 1, 1, 1, 1, 1, 1, 1, 1, 1, 1, 1, 1, 1, 1, 1, 1, 1, 1, 1, 1, 1, 1, 1, 1, 1, 1, 1, 1, 1, 1, 1, 1, 1, 1, 1, 1, 1, 1, 1, 1, 1, 1, 1, 1, 1, 1, 1, 1, 1, 1, 1, 1, 1, 1, 1, 1, 1, 1, 1, 1, 1, 1, 1, 1, 1, 1, 1, 1, 1, 1, 1, 1, 1, 1, 1, 1, 1, 1, 0, 0, 0, 0, 0, 0, 0, 0, 0, 0, 0, 0, 0, 0, 0, 0, 0, 0, 0, 0, 0, 0, 0, 0, 0, 0, 0, 0, 0, 0, 0, 0, 0, 0, 0, 0, 0, 0, 0, 0, 0, 0, 0, 0, 0, 0, 0, 0, 0, 0, 0, 0, 0, 0, 0, 0, 0, 0, 0, 0, 0, 0, 0, 0, 0, 0, 0, 0, 0, 0, 0, 0, 0, 0, 0, 0, 0, 0, 0, 0, 0, 0, 0, 0, 0, 0, 0, 0, 0, 0, 0, 0, 0, 0, 0, 0, 0, 0, 0, 0, 0, 0, 0, 0, 0, 0, 0, 0, 0, 0, 0, 0, 0, 0, 0, 0, 0, 0, 0, 0, 0, 0, 0, 0, 0, 0, 0, 0, 0, 0, 0, 0, 0, 0, 0, 0, 0, 0, 0, 0, 0, 0, 0, 0, 0, 2, 2, 2, 2, 2, 2, 2, 2, 2, 2, 2, 2, 2, 2, 2, 2, 2, 2, 2, 2, 2, 1, 1, 1, 1, 1, 1, 1, 1, 1, 1, 1, 1, 1, 1, 1, 1, 1, 1, 1, 1, 1, 1, 1, 1, 1, 1, 1, 1, 1, 1, 1, 1, 1, 1, 1, 1, 1, 1, 1, 1, 1, 1, 1, 1, 1, 1, 1, 1, 1, 1, 1, 1, 1, 1, 1, 1, 1, 1, 1, 1, 1, 1, 1, 1, 1, 1, 1, 1, 1, 1, 1, 1, 1, 1, 1, 3, 1, 3, 1, 3, 1, 3, 1, 3, 1, 3, 1, 3, 1, 3, 1, 3, 1, 3, 1, 3, 1, 3, 1, 3, 1, 3, 1, 3, 1, 3, 1, 3, 1, 3, 1, 3, 1, 3, 3, 3, 3, 3, 3, 3, 3, 3, 3, 3, 3, 3, 3, 3, 3, 3, 3, 3, 3, 3, 3, 3, 3, 3, 3, 3, 3, 3, 3, 3, 3, 3, 3, 3, 3, 3, 3, 3, 3, 3, 4, 4, 4, 4, 4, 4, 4, 4, 4, 4, 4, 4, 4, 4, 4, 4, 4, 4, 4, 4, 4, 4, 4, 4, 4, 4, 4, 4, 4, 4, 4, 4, 4, 4, 4, 4, 4, 4, 4, 4, 4, 4, 4, 4, 4, 4, 4, 4, 4, 4, 4, 4, 4, 4, 4, 4, 4, 4, 4, 4, 4, 4, 4, 4, 4, 4])
_uv = me_sphere.uv_layers.new(name='UVMap')
_uv.uv.foreach_set('vector', [0.75, 0.563, 0.6667, 0.4254, 0.75, 0.3113, 0.8058, 0.696, 0.6404, 0.6965, 0.75, 0.563, 0.6404, 0.6965, 0.8058, 0.696, 0.8342, 0.875, 0.4324, 0.9014, 0.75, 0.3113, 0.6667, 0.4254, 0.6064, 0.3057, 0.75, 0.563, 0.6404, 0.6965, 0.6667, 0.4254, 0.6404, 0.6965, 0.5833, 0.5698, 0.6667, 0.4254, 0.6064, 0.3057, 0.5877, 0.08888, 0.8055, 0.125, 0.4324, 0.9014, 0.4546, 0.6854, 0.6404, 0.6965, 0.6404, 0.6965, 0.4546, 0.6854, 0.5833, 0.5698, 0.415, 0.09698, 0.461, 0.4402, 0.3381, 0.1907, 0.4546, 0.6854, 0.3333, 0.563, 0.461, 0.4402, 0.4546, 0.6854, 0.4324, 0.9014, 0.2849, 0.75, 0.2961, 0.375, 0.2068, 0.25, 0.3381, 0.1907, 0.2849, 0.75, 0.25, 0.563, 0.3333, 0.563, 0.4324, 0.9014, 0.102, 0.8118, 0.2849, 0.75, 0.2068, 0.25, 0.07059, 0.1766, 0.3381, 0.1907, 0.25, 0.563, 0.1252, 0.4406, 0.2961, 0.375, 0.2083, 0.0, 0.3381, 0.1907, 0.07059, 0.1766, 0.2068, 0.25, 0.1252, 0.4406, 0.07059, 0.1766, 0.102, 0.8118, 9.907e-09, 0.7084, 0.1228, 0.625, 0.9583, 0.0, 1.0, 0.1766, 0.8055, 0.125, 0.9668, 0.7084, 0.9167, 0.563, 1.0, 0.4371, 1.0, 0.875, 0.9583, 1.0, 0.8342, 0.875, 0.9167, 0.563, 0.8058, 0.696, 0.8333, 0.4302, 0.9668, 0.7084, 0.8342, 0.875, 0.8058, 0.696, 0.9167, 0.563, 0.8333, 0.4302, 0.8864, 0.2989, 0.9668, 0.7084, 0.8058, 0.696, 0.9167, 0.563, 0.8058, 0.696, 0.75, 0.563, 0.8333, 0.4302, 0.75, 0.3113, 0.6064, 0.3057, 0.8055, 0.125, 0.1228, 0.625, 0.25, 0.563, 0.2849, 0.75, 0.102, 0.8118, 0.6667, 0.4254, 0.5833, 0.5698, 0.6064, 0.3057, 0.6064, 0.3057, 0.461, 0.4402, 0.415, 0.09698, 0.5833, 0.5698, 0.4546, 0.6854, 0.461, 0.4402, 0.6064, 0.3057, 0.5833, 0.5698, 0.461, 0.4402, 0.461, 0.4402, 0.3333, 0.563, 0.2961, 0.375, 0.4546, 0.6854, 0.2849, 0.75, 0.3333, 0.563, 0.3381, 0.1907, 0.461, 0.4402, 0.2961, 0.375, 0.3333, 0.563, 0.25, 0.563, 0.2961, 0.375, 0.2961, 0.375, 0.1252, 0.4406, 0.2068, 0.25, 0.25, 0.563, 0.1228, 0.625, 0.1252, 0.4406, 1.501e-08, 0.4371, 0.1252, 0.4406, 0.1228, 0.625, 9.907e-09, 0.7084, 0.07059, 0.1766, 0.1252, 0.4406, 1.501e-08, 0.4371, 1.0, 0.1766, 1.0, 0.4371, 0.8864, 0.2989, 0.9668, 0.7084, 1.0, 0.875, 0.8342, 0.875, 1.0, 0.1766, 0.8864, 0.2989, 0.8055, 0.125, 1.0, 0.4371, 0.9167, 0.563, 0.8864, 0.2989, 0.8864, 0.2989, 0.75, 0.3113, 0.8055, 0.125, 0.8333, 0.4302, 0.75, 0.563, 0.75, 0.3113, 0.8864, 0.2989, 0.8333, 0.4302, 0.75, 0.3113, 0.75, 0.563, 0.6192, 0.6494, 0.7059, 0.3716, 0.8168, 0.7652, 0.6192, 0.6494, 0.75, 0.563, 0.625, 0.0, 0.9075, 0.1574, 0.5555, 0.2384, 0.4324, 0.9014, 0.4546, 0.6854, 0.6192, 0.6494, 0.5555, 0.2384, 0.461, 0.4402, 0.3278, 0.3232, 0.4546, 0.6854, 0.2893, 0.6166, 0.461, 0.4402, 0.4546, 0.6854, 0.4324, 0.9014, 0.2893, 0.6166, 0.3278, 0.3232, 0.2785, 0.1477, 0.5555, 0.2384, 0.4324, 0.9014, 0.1091, 0.7479, 0.2893, 0.6166, 0.2893, 0.6166, 0.1252, 0.4406, 0.3278, 0.3232, 0.2785, 0.1477, 0.1252, 0.4406, 0.06482, 0.1866, 1.0, 0.875, 0.9583, 1.0, 0.8168, 0.7652, 1.501e-08, 0.4371, 0.1252, 0.4406, 0.1091, 0.7479, 9.907e-09, 0.7084, 0.9605, 0.4968, 0.8168, 0.7652, 0.8648, 0.3523, 0.9668, 0.7084, 0.8168, 0.7652, 0.9605, 0.4968, 0.8168, 0.7652, 0.75, 0.563, 0.8648, 0.3523, 0.8168, 0.7652, 0.4324, 0.9014, 0.6192, 0.6494, 0.7059, 0.3716, 0.5555, 0.2384, 0.9075, 0.1574, 0.7059, 0.3716, 0.6192, 0.6494, 0.5555, 0.2384, 0.5555, 0.2384, 0.6192, 0.6494, 0.461, 0.4402, 0.6192, 0.6494, 0.4546, 0.6854, 0.461, 0.4402, 0.461, 0.4402, 0.2893, 0.6166, 0.3278, 0.3232, 0.3278, 0.3232, 0.1252, 0.4406, 0.2785, 0.1477, 0.2893, 0.6166, 0.1091, 0.7479, 0.1252, 0.4406, 0.06482, 0.1866, 0.1252, 0.4406, 1.501e-08, 0.4371, 0.9075, 0.1574, 0.9605, 0.4968, 0.8648, 0.3523, 0.9668, 0.7084, 1.0, 0.875, 0.8168, 0.7652, 0.8648, 0.3523, 0.7059, 0.3716, 0.9075, 0.1574, 0.8648, 0.3523, 0.75, 0.563, 0.7059, 0.3716, 0.75, 0.563, 0.6192, 0.6494, 0.7059, 0.3716, 0.8168, 0.7652, 0.6192, 0.6494, 0.75, 0.563, 0.625, 0.0, 0.9075, 0.1574, 0.5555, 0.2384, 0.4324, 0.9014, 0.4546, 0.6854, 0.6192, 0.6494, 0.5555, 0.2384, 0.461, 0.4402, 0.3278, 0.3232, 0.4546, 0.6854, 0.2893, 0.6166, 0.461, 0.4402, 0.4546, 0.6854, 0.4324, 0.9014, 0.2893, 0.6166, 0.3278, 0.3232, 0.2785, 0.1477, 0.5555, 0.2384, 0.4324, 0.9014, 0.1091, 0.7479, 0.2893, 0.6166, 0.2893, 0.6166, 0.1252, 0.4406, 0.3278, 0.3232, 0.2785, 0.1477, 0.1252, 0.4406, 0.06482, 0.1866, 1.0, 0.875, 0.9583, 1.0, 0.8168, 0.7652, 1.501e-08, 0.4371, 0.1252, 0.4406, 0.1091, 0.7479, 9.907e-09, 0.7084, 0.9605, 0.4968, 0.8168, 0.7652, 0.8648, 0.3523, 0.9668, 0.7084, 0.8168, 0.7652, 0.9605, 0.4968, 0.8168, 0.7652, 0.75, 0.563, 0.8648, 0.3523, 0.8168, 0.7652, 0.4324, 0.9014, 0.6192, 0.6494, 0.7059, 0.3716, 0.5555, 0.2384, 0.9075, 0.1574, 0.7059, 0.3716, 0.6192, 0.6494, 0.5555, 0.2384, 0.5555, 0.2384, 0.6192, 0.6494, 0.461, 0.4402, 0.6192, 0.6494, 0.4546, 0.6854, 0.461, 0.4402, 0.461, 0.4402, 0.2893, 0.6166, 0.3278, 0.3232, 0.3278, 0.3232, 0.1252, 0.4406, 0.2785, 0.1477, 0.2893, 0.6166, 0.1091, 0.7479, 0.1252, 0.4406, 0.06482, 0.1866, 0.1252, 0.4406, 1.501e-08, 0.4371, 0.9075, 0.1574, 0.9605, 0.4968, 0.8648, 0.3523, 0.9668, 0.7084, 1.0, 0.875, 0.8168, 0.7652, 0.8648, 0.3523, 0.7059, 0.3716, 0.9075, 0.1574, 0.8648, 0.3523, 0.75, 0.563, 0.7059, 0.3716, 0.75, 0.563, 0.6192, 0.6494, 0.7059, 0.3716, 0.8168, 0.7652, 0.6192, 0.6494, 0.75, 0.563, 0.625, 0.0, 0.9075, 0.1574, 0.5555, 0.2384, 0.4324, 0.9014, 0.4546, 0.6854, 0.6192, 0.6494, 0.5555, 0.2384, 0.461, 0.4402, 0.3278, 0.3232, 0.4546, 0.6854, 0.2893, 0.6166, 0.461, 0.4402, 0.4546, 0.6854, 0.4324, 0.9014, 0.2893, 0.6166, 0.3278, 0.3232, 0.2785, 0.1477, 0.5555, 0.2384, 0.4324, 0.9014, 0.1091, 0.7479, 0.2893, 0.6166, 0.2893, 0.6166, 0.1252, 0.4406, 0.3278, 0.3232, 0.2785, 0.1477, 0.1252, 0.4406, 0.06482, 0.1866, 1.0, 0.875, 0.9583, 1.0, 0.8168, 0.7652, 1.501e-08, 0.4371, 0.1252, 0.4406, 0.1091, 0.7479, 9.907e-09, 0.7084, 0.9605, 0.4968, 0.8168, 0.7652, 0.8648, 0.3523, 0.9668, 0.7084, 0.8168, 0.7652, 0.9605, 0.4968, 0.8168, 0.7652, 0.75, 0.563, 0.8648, 0.3523, 0.8168, 0.7652, 0.4324, 0.9014, 0.6192, 0.6494, 0.7059, 0.3716, 0.5555, 0.2384, 0.9075, 0.1574, 0.7059, 0.3716, 0.6192, 0.6494, 0.5555, 0.2384, 0.5555, 0.2384, 0.6192, 0.6494, 0.461, 0.4402, 0.6192, 0.6494, 0.4546, 0.6854, 0.461, 0.4402, 0.461, 0.4402, 0.2893, 0.6166, 0.3278, 0.3232, 0.3278, 0.3232, 0.1252, 0.4406, 0.2785, 0.1477, 0.2893, 0.6166, 0.1091, 0.7479, 0.1252, 0.4406, 0.06482, 0.1866, 0.1252, 0.4406, 1.501e-08, 0.4371, 0.9075, 0.1574, 0.9605, 0.4968, 0.8648, 0.3523, 0.9668, 0.7084, 1.0, 0.875, 0.8168, 0.7652, 0.8648, 0.3523, 0.7059, 0.3716, 0.9075, 0.1574, 0.8648, 0.3523, 0.75, 0.563, 0.7059, 0.3716, 0.75, 0.563, 0.6192, 0.6494, 0.7059, 0.3716, 0.8168, 0.7652, 0.6192, 0.6494, 0.75, 0.563, 0.625, 0.0, 0.9075, 0.1574, 0.5555, 0.2384, 0.4324, 0.9014, 0.4546, 0.6854, 0.6192, 0.6494, 0.5555, 0.2384, 0.461, 0.4402, 0.3278, 0.3232, 0.4546, 0.6854, 0.2893, 0.6166, 0.461, 0.4402, 0.4546, 0.6854, 0.4324, 0.9014, 0.2893, 0.6166, 0.3278, 0.3232, 0.2785, 0.1477, 0.5555, 0.2384, 0.4324, 0.9014, 0.1091, 0.7479, 0.2893, 0.6166, 0.2893, 0.6166, 0.1252, 0.4406, 0.3278, 0.3232, 0.2785, 0.1477, 0.1252, 0.4406, 0.06482, 0.1866, 1.0, 0.875, 0.9583, 1.0, 0.8168, 0.7652, 1.501e-08, 0.4371, 0.1252, 0.4406, 0.1091, 0.7479, 9.907e-09, 0.7084, 0.9605, 0.4968, 0.8168, 0.7652, 0.8648, 0.3523, 0.9668, 0.7084, 0.8168, 0.7652, 0.9605, 0.4968, 0.8168, 0.7652, 0.75, 0.563, 0.8648, 0.3523, 0.8168, 0.7652, 0.4324, 0.9014, 0.6192, 0.6494, 0.7059, 0.3716, 0.5555, 0.2384, 0.9075, 0.1574, 0.7059, 0.3716, 0.6192, 0.6494, 0.5555, 0.2384, 0.5555, 0.2384, 0.6192, 0.6494, 0.461, 0.4402, 0.6192, 0.6494, 0.4546, 0.6854, 0.461, 0.4402, 0.461, 0.4402, 0.2893, 0.6166, 0.3278, 0.3232, 0.3278, 0.3232, 0.1252, 0.4406, 0.2785, 0.1477, 0.2893, 0.6166, 0.1091, 0.7479, 0.1252, 0.4406, 0.06482, 0.1866, 0.1252, 0.4406, 1.501e-08, 0.4371, 0.9075, 0.1574, 0.9605, 0.4968, 0.8648, 0.3523, 0.9668, 0.7084, 1.0, 0.875, 0.8168, 0.7652, 0.8648, 0.3523, 0.7059, 0.3716, 0.9075, 0.1574, 0.8648, 0.3523, 0.75, 0.563, 0.7059, 0.3716, 0.75, 0.563, 0.6192, 0.6494, 0.7059, 0.3716, 0.8168, 0.7652, 0.6192, 0.6494, 0.75, 0.563, 0.625, 0.0, 0.9075, 0.1574, 0.5555, 0.2384, 0.4324, 0.9014, 0.4546, 0.6854, 0.6192, 0.6494, 0.5555, 0.2384, 0.461, 0.4402, 0.3278, 0.3232, 0.4546, 0.6854, 0.2893, 0.6166, 0.461, 0.4402, 0.4546, 0.6854, 0.4324, 0.9014, 0.2893, 0.6166, 0.3278, 0.3232, 0.2785, 0.1477, 0.5555, 0.2384, 0.4324, 0.9014, 0.1091, 0.7479, 0.2893, 0.6166, 0.2893, 0.6166, 0.1252, 0.4406, 0.3278, 0.3232, 0.2785, 0.1477, 0.1252, 0.4406, 0.06482, 0.1866, 1.0, 0.875, 0.9583, 1.0, 0.8168, 0.7652, 1.501e-08, 0.4371, 0.1252, 0.4406, 0.1091, 0.7479, 9.907e-09, 0.7084, 0.9605, 0.4968, 0.8168, 0.7652, 0.8648, 0.3523, 0.9668, 0.7084, 0.8168, 0.7652, 0.9605, 0.4968, 0.8168, 0.7652, 0.75, 0.563, 0.8648, 0.3523, 0.8168, 0.7652, 0.4324, 0.9014, 0.6192, 0.6494, 0.7059, 0.3716, 0.5555, 0.2384, 0.9075, 0.1574, 0.7059, 0.3716, 0.6192, 0.6494, 0.5555, 0.2384, 0.5555, 0.2384, 0.6192, 0.6494, 0.461, 0.4402, 0.6192, 0.6494, 0.4546, 0.6854, 0.461, 0.4402, 0.461, 0.4402, 0.2893, 0.6166, 0.3278, 0.3232, 0.3278, 0.3232, 0.1252, 0.4406, 0.2785, 0.1477, 0.2893, 0.6166, 0.1091, 0.7479, 0.1252, 0.4406, 0.06482, 0.1866, 0.1252, 0.4406, 1.501e-08, 0.4371, 0.9075, 0.1574, 0.9605, 0.4968, 0.8648, 0.3523, 0.9668, 0.7084, 1.0, 0.875, 0.8168, 0.7652, 0.8648, 0.3523, 0.7059, 0.3716, 0.9075, 0.1574, 0.8648, 0.3523, 0.75, 0.563, 0.7059, 0.3716, 0.75, 0.563, 0.6192, 0.6494, 0.7059, 0.3716, 0.8168, 0.7652, 0.6192, 0.6494, 0.75, 0.563, 0.625, 0.0, 0.9075, 0.1574, 0.5555, 0.2384, 0.4324, 0.9014, 0.4546, 0.6854, 0.6192, 0.6494, 0.5555, 0.2384, 0.461, 0.4402, 0.3278, 0.3232, 0.4546, 0.6854, 0.2893, 0.6166, 0.461, 0.4402, 0.4546, 0.6854, 0.4324, 0.9014, 0.2893, 0.6166, 0.3278, 0.3232, 0.2785, 0.1477, 0.5555, 0.2384, 0.4324, 0.9014, 0.1091, 0.7479, 0.2893, 0.6166, 0.2893, 0.6166, 0.1252, 0.4406, 0.3278, 0.3232, 0.2785, 0.1477, 0.1252, 0.4406, 0.06482, 0.1866, 1.0, 0.875, 0.9583, 1.0, 0.8168, 0.7652, 1.501e-08, 0.4371, 0.1252, 0.4406, 0.1091, 0.7479, 9.907e-09, 0.7084, 0.9605, 0.4968, 0.8168, 0.7652, 0.8648, 0.3523, 0.9668, 0.7084, 0.8168, 0.7652, 0.9605, 0.4968, 0.8168, 0.7652, 0.75, 0.563, 0.8648, 0.3523, 0.8168, 0.7652, 0.4324, 0.9014, 0.6192, 0.6494, 0.7059, 0.3716, 0.5555, 0.2384, 0.9075, 0.1574, 0.7059, 0.3716, 0.6192, 0.6494, 0.5555, 0.2384, 0.5555, 0.2384, 0.6192, 0.6494, 0.461, 0.4402, 0.6192, 0.6494, 0.4546, 0.6854, 0.461, 0.4402, 0.461, 0.4402, 0.2893, 0.6166, 0.3278, 0.3232, 0.3278, 0.3232, 0.1252, 0.4406, 0.2785, 0.1477, 0.2893, 0.6166, 0.1091, 0.7479, 0.1252, 0.4406, 0.06482, 0.1866, 0.1252, 0.4406, 1.501e-08, 0.4371, 0.9075, 0.1574, 0.9605, 0.4968, 0.8648, 0.3523, 0.9668, 0.7084, 1.0, 0.875, 0.8168, 0.7652, 0.8648, 0.3523, 0.7059, 0.3716, 0.9075, 0.1574, 0.8648, 0.3523, 0.75, 0.563, 0.7059, 0.3716, 0.75, 0.563, 0.6192, 0.6494, 0.7059, 0.3716, 0.8168, 0.7652, 0.6192, 0.6494, 0.75, 0.563, 0.625, 0.0, 0.9075, 0.1574, 0.5555, 0.2384, 0.4324, 0.9014, 0.4546, 0.6854, 0.6192, 0.6494, 0.5555, 0.2384, 0.461, 0.4402, 0.3278, 0.3232, 0.4546, 0.6854, 0.2893, 0.6166, 0.461, 0.4402, 0.4546, 0.6854, 0.4324, 0.9014, 0.2893, 0.6166, 0.3278, 0.3232, 0.2785, 0.1477, 0.5555, 0.2384, 0.4324, 0.9014, 0.1091, 0.7479, 0.2893, 0.6166, 0.2893, 0.6166, 0.1252, 0.4406, 0.3278, 0.3232, 0.2785, 0.1477, 0.1252, 0.4406, 0.06482, 0.1866, 1.0, 0.875, 0.9583, 1.0, 0.8168, 0.7652, 1.501e-08, 0.4371, 0.1252, 0.4406, 0.1091, 0.7479, 9.907e-09, 0.7084, 0.9605, 0.4968, 0.8168, 0.7652, 0.8648, 0.3523, 0.9668, 0.7084, 0.8168, 0.7652, 0.9605, 0.4968, 0.8168, 0.7652, 0.75, 0.563, 0.8648, 0.3523, 0.8168, 0.7652, 0.4324, 0.9014, 0.6192, 0.6494, 0.7059, 0.3716, 0.5555, 0.2384, 0.9075, 0.1574, 0.7059, 0.3716, 0.6192, 0.6494, 0.5555, 0.2384, 0.5555, 0.2384, 0.6192, 0.6494, 0.461, 0.4402, 0.6192, 0.6494, 0.4546, 0.6854, 0.461, 0.4402, 0.461, 0.4402, 0.2893, 0.6166, 0.3278, 0.3232, 0.3278, 0.3232, 0.1252, 0.4406, 0.2785, 0.1477, 0.2893, 0.6166, 0.1091, 0.7479, 0.1252, 0.4406, 0.06482, 0.1866, 0.1252, 0.4406, 1.501e-08, 0.4371, 0.9075, 0.1574, 0.9605, 0.4968, 0.8648, 0.3523, 0.9668, 0.7084, 1.0, 0.875, 0.8168, 0.7652, 0.8648, 0.3523, 0.7059, 0.3716, 0.9075, 0.1574, 0.8648, 0.3523, 0.75, 0.563, 0.7059, 0.3716, 0.75, 0.563, 0.6192, 0.6494, 0.7059, 0.3716, 0.8168, 0.7652, 0.6192, 0.6494, 0.75, 0.563, 0.625, 0.0, 0.9075, 0.1574, 0.5555, 0.2384, 0.4324, 0.9014, 0.4546, 0.6854, 0.6192, 0.6494, 0.5555, 0.2384, 0.461, 0.4402, 0.3278, 0.3232, 0.4546, 0.6854, 0.2893, 0.6166, 0.461, 0.4402, 0.4546, 0.6854, 0.4324, 0.9014, 0.2893, 0.6166, 0.3278, 0.3232, 0.2785, 0.1477, 0.5555, 0.2384, 0.4324, 0.9014, 0.1091, 0.7479, 0.2893, 0.6166, 0.2893, 0.6166, 0.1252, 0.4406, 0.3278, 0.3232, 0.2785, 0.1477, 0.1252, 0.4406, 0.06482, 0.1866, 1.0, 0.875, 0.9583, 1.0, 0.8168, 0.7652, 1.501e-08, 0.4371, 0.1252, 0.4406, 0.1091, 0.7479, 9.907e-09, 0.7084, 0.9605, 0.4968, 0.8168, 0.7652, 0.8648, 0.3523, 0.9668, 0.7084, 0.8168, 0.7652, 0.9605, 0.4968, 0.8168, 0.7652, 0.75, 0.563, 0.8648, 0.3523, 0.8168, 0.7652, 0.4324, 0.9014, 0.6192, 0.6494, 0.7059, 0.3716, 0.5555, 0.2384, 0.9075, 0.1574, 0.7059, 0.3716, 0.6192, 0.6494, 0.5555, 0.2384, 0.5555, 0.2384, 0.6192, 0.6494, 0.461, 0.4402, 0.6192, 0.6494, 0.4546, 0.6854, 0.461, 0.4402, 0.461, 0.4402, 0.2893, 0.6166, 0.3278, 0.3232, 0.3278, 0.3232, 0.1252, 0.4406, 0.2785, 0.1477, 0.2893, 0.6166, 0.1091, 0.7479, 0.1252, 0.4406, 0.06482, 0.1866, 0.1252, 0.4406, 1.501e-08, 0.4371, 0.9075, 0.1574, 0.9605, 0.4968, 0.8648, 0.3523, 0.9668, 0.7084, 1.0, 0.875, 0.8168, 0.7652, 0.8648, 0.3523, 0.7059, 0.3716, 0.9075, 0.1574, 0.8648, 0.3523, 0.75, 0.563, 0.7059, 0.3716, 0.75, 0.563, 0.6192, 0.6494, 0.7059, 0.3716, 0.8168, 0.7652, 0.6192, 0.6494, 0.75, 0.563, 0.625, 0.0, 0.9075, 0.1574, 0.5555, 0.2384, 0.4324, 0.9014, 0.4546, 0.6854, 0.6192, 0.6494, 0.5555, 0.2384, 0.461, 0.4402, 0.3278, 0.3232, 0.4546, 0.6854, 0.2893, 0.6166, 0.461, 0.4402, 0.4546, 0.6854, 0.4324, 0.9014, 0.2893, 0.6166, 0.3278, 0.3232, 0.2785, 0.1477, 0.5555, 0.2384, 0.4324, 0.9014, 0.1091, 0.7479, 0.2893, 0.6166, 0.2893, 0.6166, 0.1252, 0.4406, 0.3278, 0.3232, 0.2785, 0.1477, 0.1252, 0.4406, 0.06482, 0.1866, 1.0, 0.875, 0.9583, 1.0, 0.8168, 0.7652, 1.501e-08, 0.4371, 0.1252, 0.4406, 0.1091, 0.7479, 9.907e-09, 0.7084, 0.9605, 0.4968, 0.8168, 0.7652, 0.8648, 0.3523, 0.9668, 0.7084, 0.8168, 0.7652, 0.9605, 0.4968, 0.8168, 0.7652, 0.75, 0.563, 0.8648, 0.3523, 0.8168, 0.7652, 0.4324, 0.9014, 0.6192, 0.6494, 0.7059, 0.3716, 0.5555, 0.2384, 0.9075, 0.1574, 0.7059, 0.3716, 0.6192, 0.6494, 0.5555, 0.2384, 0.5555, 0.2384, 0.6192, 0.6494, 0.461, 0.4402, 0.6192, 0.6494, 0.4546, 0.6854, 0.461, 0.4402, 0.461, 0.4402, 0.2893, 0.6166, 0.3278, 0.3232, 0.3278, 0.3232, 0.1252, 0.4406, 0.2785, 0.1477, 0.2893, 0.6166, 0.1091, 0.7479, 0.1252, 0.4406, 0.06482, 0.1866, 0.1252, 0.4406, 1.501e-08, 0.4371, 0.9075, 0.1574, 0.9605, 0.4968, 0.8648, 0.3523, 0.9668, 0.7084, 1.0, 0.875, 0.8168, 0.7652, 0.8648, 0.3523, 0.7059, 0.3716, 0.9075, 0.1574, 0.8648, 0.3523, 0.75, 0.563, 0.7059, 0.3716, 0.75, 0.125, 0.75, 0.25, 0.6667, 0.25, 0.6667, 0.125, 0.75, 0.375, 0.75, 0.5, 0.6667, 0.5, 0.6667, 0.375, 0.75, 0.625, 0.75, 0.75, 0.6667, 0.75, 0.6667, 0.625, 0.75, 0.875, 0.7083, 1.0, 0.6667, 0.875, 0.7083, 0.0, 0.75, 0.125, 0.6667, 0.125, 0.75, 0.25, 0.75, 0.375, 0.6667, 0.375, 0.6667, 0.25, 0.75, 0.5, 0.75, 0.625, 0.6667, 0.625, 0.6667, 0.5, 0.75, 0.75, 0.75, 0.875, 0.6667, 0.875, 0.6667, 0.75, 0.6667, 0.625, 0.6667, 0.75, 0.5833, 0.75, 0.5833, 0.625, 0.6667, 0.875, 0.625, 1.0, 0.5833, 0.875, 0.625, 0.0, 0.6667, 0.125, 0.5833, 0.125, 0.6667, 0.25, 0.6667, 0.375, 0.5833, 0.375, 0.5833, 0.25, 0.6667, 0.5, 0.6667, 0.625, 0.5833, 0.625, 0.5833, 0.5, 0.6667, 0.75, 0.6667, 0.875, 0.5833, 0.875, 0.5833, 0.75, 0.6667, 0.125, 0.6667, 0.25, 0.5833, 0.25, 0.5833, 0.125, 0.6667, 0.375, 0.6667, 0.5, 0.5833, 0.5, 0.5833, 0.375, 0.5417, 0.0, 0.5833, 0.125, 0.5, 0.125, 0.5833, 0.25, 0.5833, 0.375, 0.5, 0.375, 0.5, 0.25, 0.5833, 0.5, 0.5833, 0.625, 0.5, 0.625, 0.5, 0.5, 0.5833, 0.75, 0.5833, 0.875, 0.5, 0.875, 0.5, 0.75, 0.5833, 0.125, 0.5833, 0.25, 0.5, 0.25, 0.5, 0.125, 0.5833, 0.375, 0.5833, 0.5, 0.5, 0.5, 0.5, 0.375, 0.5833, 0.625, 0.5833, 0.75, 0.5, 0.75, 0.5, 0.625, 0.5833, 0.875, 0.5417, 1.0, 0.5, 0.875, 0.5, 0.75, 0.5, 0.875, 0.4167, 0.875, 0.4167, 0.75, 0.5, 0.125, 0.5, 0.25, 0.4167, 0.25, 0.4167, 0.125, 0.5, 0.375, 0.5, 0.5, 0.4167, 0.5, 0.4167, 0.375, 0.5, 0.625, 0.5, 0.75, 0.4167, 0.75, 0.4167, 0.625, 0.5, 0.875, 0.4583, 1.0, 0.4167, 0.875, 0.4583, 0.0, 0.5, 0.125, 0.4167, 0.125, 0.5, 0.25, 0.5, 0.375, 0.4167, 0.375, 0.4167, 0.25, 0.5, 0.5, 0.5, 0.625, 0.4167, 0.625, 0.4167, 0.5, 0.4167, 0.125, 0.4167, 0.25, 0.3333, 0.25, 0.3333, 0.125, 0.4167, 0.375, 0.4167, 0.5, 0.3333, 0.5, 0.3333, 0.375, 0.4167, 0.625, 0.4167, 0.75, 0.3333, 0.75, 0.3333, 0.625, 0.4167, 0.875, 0.375, 1.0, 0.3333, 0.875, 0.375, 0.0, 0.4167, 0.125, 0.3333, 0.125, 0.4167, 0.25, 0.4167, 0.375, 0.3333, 0.375, 0.3333, 0.25, 0.4167, 0.5, 0.4167, 0.625, 0.3333, 0.625, 0.3333, 0.5, 0.4167, 0.75, 0.4167, 0.875, 0.3333, 0.875, 0.3333, 0.75, 0.3333, 0.875, 0.2917, 1.0, 0.25, 0.875, 0.2917, 0.0, 0.3333, 0.125, 0.25, 0.125, 0.3333, 0.25, 0.3333, 0.375, 0.25, 0.375, 0.25, 0.25, 0.3333, 0.5, 0.3333, 0.625, 0.25, 0.625, 0.25, 0.5, 0.3333, 0.75, 0.3333, 0.875, 0.25, 0.875, 0.25, 0.75, 0.3333, 0.125, 0.3333, 0.25, 0.25, 0.25, 0.25, 0.125, 0.3333, 0.375, 0.3333, 0.5, 0.25, 0.5, 0.25, 0.375, 0.3333, 0.625, 0.3333, 0.75, 0.25, 0.75, 0.25, 0.625, 0.25, 0.25, 0.25, 0.375, 0.1667, 0.375, 0.1667, 0.25, 0.25, 0.5, 0.25, 0.625, 0.1667, 0.625, 0.1667, 0.5, 0.25, 0.75, 0.25, 0.875, 0.1667, 0.875, 0.1667, 0.75, 0.25, 0.125, 0.25, 0.25, 0.1667, 0.25, 0.1667, 0.125, 0.25, 0.375, 0.25, 0.5, 0.1667, 0.5, 0.1667, 0.375, 0.25, 0.625, 0.25, 0.75, 0.1667, 0.75, 0.1667, 0.625, 0.25, 0.875, 0.2083, 1.0, 0.1667, 0.875, 0.2083, 0.0, 0.25, 0.125, 0.1667, 0.125, 0.1667, 0.125, 0.1667, 0.25, 0.08333, 0.25, 0.08333, 0.125, 0.1667, 0.375, 0.1667, 0.5, 0.08333, 0.5, 0.08333, 0.375, 0.1667, 0.625, 0.1667, 0.75, 0.08333, 0.75, 0.08333, 0.625, 0.1667, 0.875, 0.125, 1.0, 0.08333, 0.875, 0.125, 0.0, 0.1667, 0.125, 0.08333, 0.125, 0.1667, 0.25, 0.1667, 0.375, 0.08333, 0.375, 0.08333, 0.25, 0.1667, 0.5, 0.1667, 0.625, 0.08333, 0.625, 0.08333, 0.5, 0.1667, 0.75, 0.1667, 0.875, 0.08333, 0.875, 0.08333, 0.75, 0.08333, 0.375, 0.08333, 0.5, 0.0, 0.5, 2.98e-08, 0.375, 0.08333, 0.625, 0.08333, 0.75, 0.0, 0.75, 2.98e-08, 0.625, 0.08333, 0.875, 0.04167, 1.0, 2.98e-08, 0.875, 0.04167, 0.0, 0.08333, 0.125, 2.98e-08, 0.125, 0.08333, 0.25, 0.08333, 0.375, 2.98e-08, 0.375, 0.0, 0.25, 0.08333, 0.5, 0.08333, 0.625, 2.98e-08, 0.625, 0.0, 0.5, 0.08333, 0.75, 0.08333, 0.875, 2.98e-08, 0.875, 0.0, 0.75, 0.08333, 0.125, 0.08333, 0.25, 0.0, 0.25, 2.98e-08, 0.125, 0.9583, 0.0, 1.0, 0.125, 0.9167, 0.125, 1.0, 0.25, 1.0, 0.375, 0.9167, 0.375, 0.9167, 0.25, 1.0, 0.5, 1.0, 0.625, 0.9167, 0.625, 0.9167, 0.5, 1.0, 0.75, 1.0, 0.875, 0.9167, 0.875, 0.9167, 0.75, 1.0, 0.125, 1.0, 0.25, 0.9167, 0.25, 0.9167, 0.125, 1.0, 0.375, 1.0, 0.5, 0.9167, 0.5, 0.9167, 0.375, 1.0, 0.625, 1.0, 0.75, 0.9167, 0.75, 0.9167, 0.625, 1.0, 0.875, 0.9583, 1.0, 0.9167, 0.875, 0.9167, 0.5, 0.9167, 0.625, 0.8333, 0.625, 0.8333, 0.5, 0.9167, 0.75, 0.9167, 0.875, 0.8333, 0.875, 0.8333, 0.75, 0.9167, 0.125, 0.9167, 0.25, 0.8333, 0.25, 0.8333, 0.125, 0.9167, 0.375, 0.9167, 0.5, 0.8333, 0.5, 0.8333, 0.375, 0.9167, 0.625, 0.9167, 0.75, 0.8333, 0.75, 0.8333, 0.625, 0.9167, 0.875, 0.875, 1.0, 0.8333, 0.875, 0.875, 0.0, 0.9167, 0.125, 0.8333, 0.125, 0.9167, 0.25, 0.9167, 0.375, 0.8333, 0.375, 0.8333, 0.25, 0.8333, 0.125, 0.8333, 0.25, 0.75, 0.25, 0.75, 0.125, 0.8333, 0.375, 0.8333, 0.5, 0.75, 0.5, 0.75, 0.375, 0.8333, 0.625, 0.8333, 0.75, 0.75, 0.75, 0.75, 0.625, 0.8333, 0.875, 0.7917, 1.0, 0.75, 0.875, 0.7917, 0.0, 0.8333, 0.125, 0.75, 0.125, 0.8333, 0.25, 0.8333, 0.375, 0.75, 0.375, 0.75, 0.25, 0.8333, 0.5, 0.8333, 0.625, 0.75, 0.625, 0.75, 0.5, 0.8333, 0.75, 0.8333, 0.875, 0.75, 0.875, 0.75, 0.75, 0.75, 0.563, 0.6667, 0.4254, 0.75, 0.3113, 0.8058, 0.696, 0.6404, 0.6965, 0.75, 0.563, 0.6404, 0.6965, 0.8058, 0.696, 0.8342, 0.875, 0.4324, 0.9014, 0.75, 0.3113, 0.6667, 0.4254, 0.6064, 0.3057, 0.75, 0.563, 0.6404, 0.6965, 0.6667, 0.4254, 0.6404, 0.6965, 0.5833, 0.5698, 0.6667, 0.4254, 0.6064, 0.3057, 0.5877, 0.08888, 0.8055, 0.125, 0.4324, 0.9014, 0.4546, 0.6854, 0.6404, 0.6965, 0.6404, 0.6965, 0.4546, 0.6854, 0.5833, 0.5698, 0.415, 0.09698, 0.461, 0.4402, 0.3381, 0.1907, 0.4546, 0.6854, 0.3333, 0.563, 0.461, 0.4402, 0.4546, 0.6854, 0.4324, 0.9014, 0.2849, 0.75, 0.2961, 0.375, 0.2068, 0.25, 0.3381, 0.1907, 0.2849, 0.75, 0.25, 0.563, 0.3333, 0.563, 0.4324, 0.9014, 0.102, 0.8118, 0.2849, 0.75, 0.2068, 0.25, 0.07059, 0.1766, 0.3381, 0.1907, 0.25, 0.563, 0.1252, 0.4406, 0.2961, 0.375, 0.2083, 0.0, 0.3381, 0.1907, 0.07059, 0.1766, 0.2068, 0.25, 0.1252, 0.4406, 0.07059, 0.1766, 0.102, 0.8118, 9.907e-09, 0.7084, 0.1228, 0.625, 0.9583, 0.0, 1.0, 0.1766, 0.8055, 0.125, 0.9668, 0.7084, 0.9167, 0.563, 1.0, 0.4371, 1.0, 0.875, 0.9583, 1.0, 0.8342, 0.875, 0.9167, 0.563, 0.8058, 0.696, 0.8333, 0.4302, 0.9668, 0.7084, 0.8342, 0.875, 0.8058, 0.696, 0.9167, 0.563, 0.8333, 0.4302, 0.8864, 0.2989, 0.9668, 0.7084, 0.8058, 0.696, 0.9167, 0.563, 0.8058, 0.696, 0.75, 0.563, 0.8333, 0.4302, 0.75, 0.3113, 0.6064, 0.3057, 0.8055, 0.125, 0.1228, 0.625, 0.25, 0.563, 0.2849, 0.75, 0.102, 0.8118, 0.6667, 0.4254, 0.5833, 0.5698, 0.6064, 0.3057, 0.6064, 0.3057, 0.461, 0.4402, 0.415, 0.09698, 0.5833, 0.5698, 0.4546, 0.6854, 0.461, 0.4402, 0.6064, 0.3057, 0.5833, 0.5698, 0.461, 0.4402, 0.461, 0.4402, 0.3333, 0.563, 0.2961, 0.375, 0.4546, 0.6854, 0.2849, 0.75, 0.3333, 0.563, 0.3381, 0.1907, 0.461, 0.4402, 0.2961, 0.375, 0.3333, 0.563, 0.25, 0.563, 0.2961, 0.375, 0.2961, 0.375, 0.1252, 0.4406, 0.2068, 0.25, 0.25, 0.563, 0.1228, 0.625, 0.1252, 0.4406, 1.501e-08, 0.4371, 0.1252, 0.4406, 0.1228, 0.625, 9.907e-09, 0.7084, 0.07059, 0.1766, 0.1252, 0.4406, 1.501e-08, 0.4371, 1.0, 0.1766, 1.0, 0.4371, 0.8864, 0.2989, 0.9668, 0.7084, 1.0, 0.875, 0.8342, 0.875, 1.0, 0.1766, 0.8864, 0.2989, 0.8055, 0.125, 1.0, 0.4371, 0.9167, 0.563, 0.8864, 0.2989, 0.8864, 0.2989, 0.75, 0.3113, 0.8055, 0.125, 0.8333, 0.4302, 0.75, 0.563, 0.75, 0.3113, 0.8864, 0.2989, 0.8333, 0.4302, 0.75, 0.3113, 0.958, 1.0, 0.7819, 0.75, 0.9745, 0.75, 0.7819, 0.75, 0.7193, 1.0, 0.5525, 0.75, 0.5525, 0.75, 0.346, 1.0, 0.3861, 0.75, 0.3861, 0.75, 0.346, 1.0, 0.2656, 0.75, 0.346, 1.0, 0.1451, 0.75, 0.2656, 0.75, 0.0422, 1.0, 0.02433, 0.75, 0.1451, 0.75, 0.1193, 0.1593, 0.458, 0.2093, 0.2789, 0.4646, 0.5525, 0.75, 0.52, 0.5, 0.6451, 0.5, 0.7819, 0.75, 0.6451, 0.5, 0.7657, 0.5, 0.8862, 0.5, 0.7819, 0.75, 0.7657, 0.5, 0.9816, 0.5, 0.9745, 0.75, 0.8862, 0.5, 0.958, 1.0, 0.7193, 1.0, 0.7819, 0.75, 0.5525, 0.75, 0.7193, 1.0, 0.346, 1.0, 0.346, 1.0, 0.0422, 1.0, 0.1451, 0.75, 0.7795, 0.01756, 0.6066, 0.06473, 0.5173, 0.2272, 0.5732, 0.4037, 0.7336, 0.4837, 0.9036, 0.4269, 0.9835, 0.2731, 0.9352, 0.1065, 0.02433, 0.75, 0.02088, 0.5, 0.1361, 0.5, 0.1451, 0.75, 0.1451, 0.75, 0.1361, 0.5, 0.2656, 0.5, 0.2656, 0.75, 0.2656, 0.5, 0.3951, 0.5, 0.3861, 0.75, 0.2656, 0.75, 0.3951, 0.5, 0.52, 0.5, 0.5525, 0.75, 0.3861, 0.75, 0.7819, 0.75, 0.5525, 0.75, 0.6451, 0.5, 0.8862, 0.5, 0.9745, 0.75, 0.7819, 0.75, 0.375, 0.0, 0.625, 0.0, 0.625, 0.25, 0.375, 0.25, 0.375, 0.25, 0.625, 0.25, 0.625, 0.5, 0.375, 0.5, 0.375, 0.5, 0.625, 0.5, 0.625, 0.75, 0.375, 0.75, 0.375, 0.75, 0.625, 0.75, 0.625, 1.0, 0.375, 1.0, 0.125, 0.5, 0.375, 0.5, 0.375, 0.75, 0.125, 0.75, 0.625, 0.5, 0.875, 0.5, 0.875, 0.75, 0.625, 0.75, 0.375, 0.0, 0.375, 0.25, 0.625, 0.25, 0.625, 0.0, 0.375, 0.25, 0.375, 0.5, 0.625, 0.5, 0.625, 0.25, 0.375, 0.5, 0.375, 0.75, 0.625, 0.75, 0.625, 0.5, 0.375, 0.75, 0.375, 1.0, 0.625, 1.0, 0.625, 0.75, 0.125, 0.5, 0.125, 0.75, 0.375, 0.75, 0.375, 0.5, 0.625, 0.5, 0.625, 0.75, 0.875, 0.75, 0.875, 0.5, 0.0, 0.0, 0.0, 0.0, 0.0, 0.0, 0.0, 0.0, 0.0, 0.0, 0.0, 0.0, 0.0, 0.0, 0.0, 0.0, 0.0, 0.0, 0.0, 0.0, 0.0, 0.0, 0.0, 0.0, 0.0, 0.0, 0.0, 0.0, 0.0, 0.0, 0.0, 0.0, 0.0, 0.0, 0.0, 0.0, 0.0, 0.0, 0.0, 0.0, 0.0, 0.0, 0.0, 0.0, 0.0, 0.0, 0.0, 0.0, 0.0, 0.0, 0.0, 0.0, 0.0, 0.0, 0.0, 0.0, 0.0, 0.0, 0.0, 0.0, 0.0, 0.0, 0.0, 0.0, 0.0, 0.0, 0.0, 0.0, 0.0, 0.0, 0.0, 0.0, 0.0, 0.0, 0.0, 0.0, 0.0, 0.0, 0.0, 0.0, 0.0, 0.0, 0.0, 0.0, 0.0, 0.0, 0.0, 0.0, 0.0, 0.0, 0.0, 0.0, 0.0, 0.0, 0.0, 0.0, 0.0, 0.0, 0.0, 0.0, 0.0, 0.0, 0.0, 0.0, 0.0, 0.0, 0.0, 0.0, 0.0, 0.0, 0.0, 0.0, 0.0, 0.0, 0.0, 0.0, 0.0, 0.0, 0.0, 0.0, 0.0, 0.0, 0.0, 0.0, 0.0, 0.0, 0.0, 0.0, 0.0, 0.0, 0.0, 0.0, 0.0, 0.0, 0.0, 0.0, 0.0, 0.0, 0.0, 0.0, 0.0, 0.0, 0.0, 0.0, 0.0, 0.0, 0.0, 0.0, 0.0, 0.0, 0.0, 0.0, 0.0, 0.0, 0.0, 0.0, 0.0, 0.0, 0.0, 0.0, 0.0, 0.0, 0.0, 0.0, 0.0, 0.0, 0.0, 0.0, 0.0, 0.0, 0.0, 0.0, 0.0, 0.0, 0.0, 0.0, 0.0, 0.0, 0.0, 0.0, 0.0, 0.0, 0.0, 0.0, 0.0, 0.0, 0.0, 0.0, 0.0, 0.0, 0.0, 0.0, 0.0, 0.0, 0.0, 0.0, 0.0, 0.0, 0.0, 0.0, 0.0, 0.0, 0.0, 0.0, 0.0, 0.0, 0.0, 0.0, 0.0, 0.0, 0.0, 0.0, 0.0, 0.0, 0.0, 0.0, 0.0, 0.0, 0.0, 0.0, 0.0, 0.0, 0.0, 0.0, 0.0, 0.0, 0.0, 0.0, 0.0, 0.0, 0.0, 0.0, 0.0, 0.0, 0.0, 0.0, 0.0, 0.0, 0.0, 0.0, 0.0, 0.0, 0.0, 0.0, 0.0, 0.0, 0.0, 0.0, 0.0, 0.0, 0.0, 0.0, 0.0, 0.0, 0.0, 0.0, 0.0, 0.0, 0.0, 0.0, 0.0, 0.0, 0.0, 0.0, 0.0, 0.0, 0.0, 0.0, 0.0, 0.0, 0.0, 0.0, 0.0, 0.0, 0.0, 0.0, 0.0, 0.0, 0.0, 0.0, 0.0, 0.0, 0.0, 0.0, 0.0, 0.0, 0.0, 0.0, 0.0, 0.0, 0.0, 0.0, 0.0, 0.0, 0.0, 0.0, 0.0, 0.0, 0.0, 0.0, 0.0, 0.0, 0.0, 0.0, 0.0, 0.0, 0.0, 0.0, 0.0, 0.0, 0.0, 0.0, 0.0, 0.0, 0.0, 0.0, 0.0, 0.0, 0.0, 0.0, 0.0, 0.0, 0.0, 0.0, 0.0, 0.0, 0.0, 0.0, 0.0, 0.0, 0.0, 0.0, 0.0, 0.0, 0.0, 0.0, 0.0, 0.0, 0.0, 0.0, 0.0, 0.0, 0.0, 0.0, 0.0, 0.0, 0.0, 0.0, 0.0, 0.0, 0.0, 0.0, 0.0, 0.0, 0.0, 0.0, 0.0, 0.0, 0.0, 0.0, 0.0, 0.0, 0.0, 0.0, 0.0, 0.0, 0.0, 0.0, 0.0, 0.0, 0.0, 0.0, 0.0, 0.0, 0.0, 0.0, 0.0, 0.0, 0.0, 0.0, 0.0, 0.0, 0.0, 0.0, 0.0, 0.0, 0.0, 0.0, 0.0, 0.0, 0.0, 0.0, 0.0, 0.0, 0.0, 0.0, 0.0, 0.0, 0.0, 0.0, 0.0, 0.0, 0.0, 0.0, 0.0, 0.0, 0.0, 0.0, 0.0, 0.0, 0.0, 0.0, 0.0, 0.0, 0.0, 0.0, 0.0, 0.0, 0.0, 0.0, 0.0, 0.0, 0.0, 0.0, 0.0, 0.0, 0.0, 0.0, 0.0, 0.0, 0.0, 0.0, 0.0, 0.0, 0.0, 0.0, 0.0, 0.0, 0.0, 0.0, 0.0, 0.0, 0.0, 0.0, 0.0, 0.0, 0.0, 0.0, 0.0, 0.0, 0.0, 0.0, 0.0, 0.0, 0.0, 0.0, 0.0, 0.0, 0.0, 0.0, 0.0, 0.0, 0.0, 0.0, 0.0, 0.0, 0.0, 0.0, 0.0, 0.0, 0.0, 0.0, 0.0, 0.0, 0.0, 0.0, 0.0, 0.0, 0.0, 0.0, 0.0, 0.0, 0.0, 0.0, 0.0, 0.0, 0.0, 0.0, 0.0, 0.0, 0.0, 0.0, 0.0, 0.0, 0.0, 0.0, 0.0, 0.0, 0.0, 0.0, 0.0, 0.0, 0.0, 0.0, 0.0, 0.0, 0.0, 0.0, 0.0, 0.0, 0.0, 0.0, 0.0, 0.0, 0.0, 0.0, 0.0, 0.0, 0.0, 0.0, 0.0, 0.0, 0.0, 0.0, 0.0, 0.0, 0.0, 0.0, 0.0, 0.0, 0.0, 0.0, 0.0, 0.0, 0.0, 0.0, 0.0, 0.0, 0.0, 0.0, 0.0, 0.0, 0.0, 0.0, 0.0, 0.0, 0.0, 0.0, 0.0, 0.0, 0.0, 0.0, 0.0, 0.0, 0.0, 0.0, 0.0, 0.0, 0.0, 0.0, 0.0, 0.0, 0.0, 0.0, 0.0, 0.0, 0.0, 0.0, 0.0, 0.0, 0.0, 0.0, 0.0, 0.0, 0.0, 0.0, 0.0, 0.0, 0.0, 0.0, 0.0, 0.0, 0.0, 0.0, 0.0, 0.0, 0.0, 0.0, 0.0, 0.0, 0.0, 0.0, 0.0, 0.0, 0.0, 0.0, 0.0, 0.0, 0.0, 0.0, 0.0, 0.0, 0.0, 0.0, 0.0, 0.0, 0.0, 0.0, 0.0, 0.0, 0.0, 0.0, 0.0, 0.0, 0.0, 0.0, 0.0, 0.0, 0.0, 0.0, 0.0, 0.0, 0.0, 0.0, 0.0, 0.0, 0.0, 0.0, 0.0, 0.0, 0.0, 0.0, 0.0, 0.0, 0.0, 0.0, 0.0, 0.0, 0.0, 0.0, 0.0, 0.0, 0.0, 0.0, 0.0, 0.0, 0.0, 0.0, 0.0, 0.0, 0.0, 0.0, 0.0, 0.0, 0.0, 0.0, 0.0, 0.0, 0.0, 0.0, 0.0, 0.0, 0.0, 0.0, 0.0, 0.0, 0.0, 0.0, 0.0, 0.0, 0.0, 0.0, 0.0, 0.0, 0.0, 0.0, 0.0, 0.0, 0.0, 0.0, 0.0, 0.0, 0.0, 0.0, 0.0, 0.0, 0.0, 0.0, 0.0, 0.0, 0.0, 0.0, 0.0, 0.0, 0.0, 0.0, 0.0, 0.0, 0.0, 0.0, 0.0, 0.0, 0.0, 0.0, 0.0, 0.0, 0.0, 0.0, 0.0, 0.0, 0.0, 0.0, 0.0, 0.0, 0.0, 0.0, 0.0, 0.0, 0.0, 0.0, 0.0, 0.0, 0.0, 0.0, 0.0, 0.0, 0.0, 0.0, 0.0, 0.0, 0.0, 0.0, 0.0, 0.0, 0.0, 0.0, 0.0, 0.0, 0.0, 0.0, 0.0, 0.0, 0.0, 0.0, 0.0, 0.0, 0.0, 0.0, 0.0, 0.0, 0.0, 0.0, 0.0, 0.0, 0.0, 0.0, 0.0, 0.0, 0.0, 0.0, 0.0, 0.0, 0.0, 0.0, 0.0, 0.0, 0.0, 0.0, 0.0, 0.0, 0.0, 0.0, 0.0, 0.0, 0.0, 0.0, 0.0, 0.0, 0.0, 0.0, 0.0, 0.0, 0.0, 0.0, 0.0, 0.0, 0.0, 0.0, 0.0, 0.0, 0.0, 0.0, 0.0, 0.0, 0.0, 0.0, 0.0, 0.0, 0.0, 0.0, 0.0, 0.0, 0.0, 0.0, 0.0, 0.0, 0.0, 0.0, 0.0, 0.0, 0.0, 0.0, 0.0, 0.0, 0.0, 0.0, 0.0, 0.0, 0.0, 0.0, 0.0, 0.0, 0.0, 0.0, 0.0, 0.0, 0.0, 0.0, 0.0, 0.0, 0.0, 0.0, 0.0, 0.0, 0.0, 0.0, 0.0, 0.0, 0.0, 0.0, 0.0, 0.0, 0.0, 0.0, 0.0, 0.0, 0.0, 0.0, 0.0, 0.0, 0.0, 0.0, 0.0, 0.0, 0.0, 0.0, 0.0, 0.0, 0.0, 0.0, 0.0, 0.0, 0.0, 0.0, 0.0, 0.0, 0.0, 0.0, 0.0, 0.0, 0.0, 0.0, 0.0, 0.0, 0.0, 0.0, 0.0, 0.0, 0.0, 0.0, 0.0, 0.0, 0.0, 0.0, 0.0, 0.0, 0.0, 0.0, 0.0, 0.0, 0.0, 0.0, 0.0, 0.0, 0.0, 0.0, 0.0, 0.0, 0.0, 0.0, 0.0, 0.0, 0.0, 0.0, 0.0, 0.0, 0.0, 0.0, 0.0, 0.0, 0.0, 0.0, 0.0, 0.0, 0.0, 0.0, 0.0, 0.0, 0.0, 0.0, 0.0, 0.0, 0.0, 0.0, 0.0, 0.0, 0.0, 0.0, 0.0, 0.0, 0.0, 0.0, 0.0, 0.0, 0.0, 0.0, 0.0, 0.0, 0.0, 0.0, 0.0, 0.0, 0.0, 0.0, 0.0, 0.0, 0.0, 0.0, 0.0, 0.0, 0.0, 0.0, 0.0, 0.0, 0.0, 0.0, 0.0, 0.0, 0.0, 0.0, 0.0, 0.0, 0.0, 0.0, 0.0, 0.0, 0.0, 0.0, 0.0, 0.0, 0.0, 0.0, 0.0, 0.0, 0.0, 0.0, 0.0, 0.0, 0.0, 0.0, 0.0, 0.0, 0.0, 0.0, 0.0, 0.0, 0.0, 0.0, 0.0, 0.0, 0.0, 0.0, 0.0, 0.0, 0.0, 0.0, 0.0, 0.0, 0.0, 0.0, 0.0, 0.0, 0.0, 0.0, 0.0, 0.0, 0.0, 0.0, 0.0, 0.0, 0.0, 0.0, 0.0, 0.0, 0.0, 0.0, 0.0, 0.0, 0.0, 0.0, 0.0, 0.0, 0.0, 0.0, 0.0, 0.0, 0.0, 0.0, 0.0, 0.0, 0.0, 0.0, 0.0, 0.0, 0.0, 0.0, 0.0, 0.0, 0.0, 0.0, 0.0, 0.0, 0.0, 0.0, 0.0, 0.0, 0.0, 0.0, 0.0, 0.0, 0.0, 0.0, 0.0, 0.0, 0.0, 0.0, 0.0, 0.0, 0.0, 0.0, 0.0, 0.0, 0.0, 0.0, 0.0, 0.0, 0.0, 0.0, 0.0, 0.0, 0.0, 0.0, 0.0, 0.0, 0.0, 0.0, 0.0, 0.0, 0.0, 0.0, 0.0, 0.0, 0.0, 0.0, 0.0, 0.0, 0.0, 0.0, 0.0, 0.0, 0.0, 0.0, 0.0, 0.0, 0.0, 0.0, 0.0, 0.0, 0.0, 0.0, 0.0, 0.0, 0.0, 0.0, 0.0, 0.0, 0.0, 0.0, 0.0, 0.0, 0.0, 0.0, 0.0, 0.0, 0.0, 0.0, 0.0, 0.0, 0.0, 0.0, 0.0, 0.0, 0.0, 0.0, 0.0, 0.0, 0.0, 0.0, 0.0, 0.0, 0.0, 0.0, 0.0, 0.0, 0.0, 0.0, 0.0, 0.0, 0.0, 0.0, 0.0, 0.0, 0.0, 0.0, 0.0, 0.0, 0.0, 0.0, 0.0, 0.0, 0.0, 0.0, 0.0, 0.0, 0.0, 0.0, 0.0, 0.0, 0.0, 0.0, 0.0, 0.0, 0.0, 0.0, 0.0, 0.0, 0.0, 0.0, 0.0, 0.0, 0.0, 0.0, 0.0, 0.0, 0.0, 0.0, 0.0, 0.0, 0.0, 0.0, 0.0, 0.0, 0.0, 0.0, 0.0, 0.0, 0.0, 0.0, 0.0, 0.0, 0.0, 0.0, 0.0, 0.0, 0.0, 0.0, 0.0, 0.0, 0.0, 0.0, 0.625, 0.2161, 0.575, 0.3582, 0.575, 0.02956, 0.575, 0.9758, 0.525, 1.0, 0.525, 0.7903, 0.425, 0.7167, 0.375, 0.75, 0.375, 0.5266, 0.575, 0.7227, 0.525, 0.7903, 0.525, 0.5172, 0.3766, 0.3471, 0.4703, 0.5206, 0.375, 0.5266, 0.525, 0.2808, 0.575, 0.3582, 0.525, 0.5172, 0.425, 0.25, 0.475, 0.2584, 0.3766, 0.3471, 0.475, 0.8048, 0.3771, 0.875, 0.425, 0.7167, 0.425, 0.7167, 0.3771, 0.875, 0.375, 0.75, 0.625, 0.2161, 0.625, 0.1909, 0.625, 0.4883, 0.625, 0.8886, 0.575, 0.9758, 0.575, 0.7227, 0.375, 0.5266, 0.125, 0.7221, 0.2221, 0.5, 0.575, 0.3582, 0.625, 0.4883, 0.575, 0.7227, 0.375, 0.75, 0.25, 0.75, 0.125, 0.7221, 0.375, 0.5266, 0.575, 0.7227, 0.625, 0.4883, 0.625, 0.8886, 0.425, 1.0, 0.3771, 0.875, 0.475, 0.8048, 0.475, 1.0, 0.625, 0.8886, 0.625, 0.4883, 0.7677, 0.6093, 0.3771, 0.875, 0.425, 1.0, 0.375, 1.0, 0.475, 1.0, 0.475, 0.8048, 0.525, 0.7903, 0.525, 1.0, 0.475, 0.8048, 0.4703, 0.5206, 0.525, 0.5172, 0.525, 0.7903, 0.425, 0.7167, 0.4703, 0.5206, 0.475, 0.8048, 0.525, 0.5172, 0.4703, 0.5206, 0.475, 0.2584, 0.525, 0.2808, 0.3766, 0.3471, 0.475, 0.2584, 0.4703, 0.5206, 0.425, 0.25, 0.3766, 0.3471, 0.375, 0.02793, 0.425, 0.02976, 0.475, 0.2584, 0.425, 0.25, 0.425, 0.02976, 0.475, 0.02564, 0.525, 0.2808, 0.475, 0.2584, 0.475, 0.02564, 0.525, 0.02176, 0.575, 0.3582, 0.525, 0.2808, 0.525, 0.02176, 0.575, 0.02956, 0.575, 0.7227, 0.575, 0.9758, 0.525, 0.7903, 0.575, 0.3582, 0.625, 0.2161, 0.625, 0.4883, 0.525, 0.5172, 0.575, 0.3582, 0.575, 0.7227, 0.375, 0.5266, 0.4703, 0.5206, 0.425, 0.7167, 0.625, 0.2161, 0.625, 0.0, 0.625, 0.1909, 0.625, 0.0, 0.625, 0.2161, 0.575, 0.02956, 0.625, 0.2161, 0.575, 0.3582, 0.575, 0.02956, 0.575, 0.9758, 0.525, 1.0, 0.525, 0.7903, 0.425, 0.7167, 0.375, 0.75, 0.375, 0.5266, 0.575, 0.7227, 0.525, 0.7903, 0.525, 0.5172, 0.3766, 0.3471, 0.4703, 0.5206, 0.375, 0.5266, 0.525, 0.2808, 0.575, 0.3582, 0.525, 0.5172, 0.425, 0.25, 0.475, 0.2584, 0.3766, 0.3471, 0.475, 0.8048, 0.3771, 0.875, 0.425, 0.7167, 0.425, 0.7167, 0.3771, 0.875, 0.375, 0.75, 0.625, 0.2161, 0.625, 0.1909, 0.625, 0.4883, 0.625, 0.8886, 0.575, 0.9758, 0.575, 0.7227, 0.375, 0.5266, 0.125, 0.7221, 0.2221, 0.5, 0.575, 0.3582, 0.625, 0.4883, 0.575, 0.7227, 0.375, 0.75, 0.25, 0.75, 0.125, 0.7221, 0.375, 0.5266, 0.575, 0.7227, 0.625, 0.4883, 0.625, 0.8886, 0.425, 1.0, 0.3771, 0.875, 0.475, 0.8048, 0.475, 1.0, 0.625, 0.8886, 0.625, 0.4883, 0.7677, 0.6093, 0.3771, 0.875, 0.425, 1.0, 0.375, 1.0, 0.475, 1.0, 0.475, 0.8048, 0.525, 0.7903, 0.525, 1.0, 0.475, 0.8048, 0.4703, 0.5206, 0.525, 0.5172, 0.525, 0.7903, 0.425, 0.7167, 0.4703, 0.5206, 0.475, 0.8048, 0.525, 0.5172, 0.4703, 0.5206, 0.475, 0.2584, 0.525, 0.2808, 0.3766, 0.3471, 0.475, 0.2584, 0.4703, 0.5206, 0.425, 0.25, 0.3766, 0.3471, 0.375, 0.02793, 0.425, 0.02976, 0.475, 0.2584, 0.425, 0.25, 0.425, 0.02976, 0.475, 0.02564, 0.525, 0.2808, 0.475, 0.2584, 0.475, 0.02564, 0.525, 0.02176, 0.575, 0.3582, 0.525, 0.2808, 0.525, 0.02176, 0.575, 0.02956, 0.575, 0.7227, 0.575, 0.9758, 0.525, 0.7903, 0.575, 0.3582, 0.625, 0.2161, 0.625, 0.4883, 0.525, 0.5172, 0.575, 0.3582, 0.575, 0.7227, 0.375, 0.5266, 0.4703, 0.5206, 0.425, 0.7167, 0.625, 0.2161, 0.625, 0.0, 0.625, 0.1909, 0.625, 0.0, 0.625, 0.2161, 0.575, 0.02956])
me_sphere.materials.append(mat_snow)
me_sphere.materials.append(mat_material_003)
me_sphere.materials.append(mat_material_005)
me_sphere.materials.append(mat_material_006)
me_sphere.materials.append(mat_material_001)
me_sphere.materials.append(mat_grass)
me_sphere.materials.append(mat_snow_001)
me_sphere.update()

# ---- objects
ob_sphere = bpy.data.objects.new('Sphere', me_sphere)

# ---- transforms, parenting, visibility, modifiers, constraints
ob_sphere.location = (-0.006803, 0.006803, -0.9116)

# ---- collection membership
col_collection.objects.link(ob_sphere)

# ---- scene / render settings (as saved in the file)
scene.frame_start = 1; scene.frame_end = 250; scene.frame_set(1)
scene.render.engine = 'BLENDER_EEVEE_NEXT'
scene.cycles.sampling_pattern = 'TABULATED_SOBOL'
bpy.context.view_layer.update()

# ---- added for rendering (the .blend has no active camera and no usable light): camera, sun
cam_auto = bpy.data.cameras.new('AutoCamera')
cam_auto.lens = 50.0
cam_auto.sensor_width = 36.0
cam_auto.clip_end = 1000.0
ob_auto_camera = bpy.data.objects.new('AutoCamera', cam_auto)
scene.collection.objects.link(ob_auto_camera)
ob_auto_camera.location = (5.67975, -6.83295, 6.07595)
ob_auto_camera.rotation_euler = (1.09748, -7.21219e-08, 0.694738)
scene.camera = ob_auto_camera
light_auto_sun = bpy.data.lights.new('AutoSun', 'SUN')
light_auto_sun.energy = 3.0
light_auto_sun.angle = 0.0523599
ob_auto_sun = bpy.data.objects.new('AutoSun', light_auto_sun)
scene.collection.objects.link(ob_auto_sun)
ob_auto_sun.rotation_euler = (0.872665, 0.174533, 0.523599)
bpy.context.view_layer.update()
